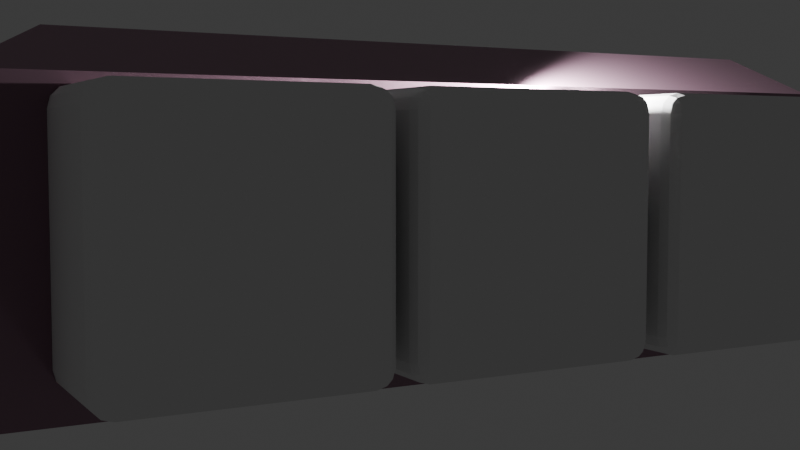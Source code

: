 # Source: 2026_02_12_tutorialRoom1.blend  (saved by Blender 5.0.119; exported with 4.5.12 LTS)
import bpy
from mathutils import Matrix  # noqa: F401  (used for matrix-valued properties, if any)

bpy.ops.wm.read_factory_settings(use_empty=True)
scene = bpy.context.scene
scene.name = 'Scene'

# ---- collections
col_collection = bpy.data.collections.new('Collection'); scene.collection.children.link(col_collection)

# ---- images (referenced by path relative to the original .blend; pixels are not part of the script)
import os
ASSET_DIR = os.environ.get("B2B_ASSET_DIR", "")  # directory of the original .blend (textures are referenced by path, not embedded)
HERE = os.path.dirname(os.path.abspath(__file__))  # packed textures are extracted next to this script under _unpacked/

def load_image(name, relpath, width, height, colorspace="sRGB"):
    """Load a texture the original file referenced (path relative to the .blend, or extracted next to this script)."""
    p = next((c for c in (os.path.join(HERE, relpath), os.path.join(ASSET_DIR, relpath)) if relpath and os.path.exists(c)), "")
    if p:
        img = bpy.data.images.load(p, check_existing=True)
        img.name = name
    else:  # same state as the original file: an image datablock whose file is absent (Cycles renders it pink)
        img = bpy.data.images.new(name, width, height)
        img.source = "FILE"
        img.filepath = "//" + (relpath or name)
    img.colorspace_settings.name = colorspace
    return img
img_poliigon_stonequartzite_8060_displacement_2k_tiff = load_image('Poliigon_StoneQuartzite_8060_Displacement_2K_tiff', 'Poliigon_StoneQuartzite_8060_Displacement.tiff', 1024, 1024, 'Non-Color')
img_poliigon_stonequartzite_8060_metallic_2k_jpg = load_image('Poliigon_StoneQuartzite_8060_Metallic_2K_jpg', 'Poliigon_StoneQuartzite_8060_Metallic.jpg', 1024, 1024, 'Non-Color')
img_poliigon_stonequartzite_8060_normal_2k_png = load_image('Poliigon_StoneQuartzite_8060_Normal_2K_png', 'Poliigon_StoneQuartzite_8060_Normal.png', 1024, 1024, 'Non-Color')
img_poliigon_stonequartzite_8060_roughness_2k_jpg = load_image('Poliigon_StoneQuartzite_8060_Roughness_2K_jpg', 'Poliigon_StoneQuartzite_8060_Roughness.jpg', 1024, 1024, 'Non-Color')
img_groundsand005_ao_2k_jpg = load_image('GroundSand005_AO_2K_jpg', 'GroundSand005_AO_2K.jpg', 1024, 1024, 'Non-Color')
img_groundsand005_bump16_2k_tiff = load_image('GroundSand005_BUMP16_2K_tiff', 'GroundSand005_BUMP16_2K.tiff', 1024, 1024, 'Non-Color')
img_groundsand005_col_2k_jpg = load_image('GroundSand005_COL_2K_jpg', 'GroundSand005_COL_2K.jpg', 1024, 1024, 'sRGB')
img_groundsand005_disp16_2k_tiff = load_image('GroundSand005_DISP16_2K_tiff', 'GroundSand005_DISP16_2K.tiff', 1024, 1024, 'Non-Color')
img_groundsand005_gloss_2k_jpg = load_image('GroundSand005_GLOSS_2K_jpg', 'GroundSand005_GLOSS_2K.jpg', 1024, 1024, 'Non-Color')
img_groundsand005_nrm_2k_jpg = load_image('GroundSand005_NRM_2K_jpg', 'GroundSand005_NRM_2K.jpg', 1024, 1024, 'Non-Color')
img_groundsand005_refl_2k_jpg = load_image('GroundSand005_REFL_2K_jpg', 'GroundSand005_REFL_2K.jpg', 1024, 1024, 'sRGB')
img_poliigon_metalgalvanizedzinc_7184_ambientocclusion_2k_jpg = load_image('Poliigon_MetalGalvanizedZinc_7184_AmbientOcclusion_2K_jpg', 'Poliigon_MetalGalvanizedZinc_7184_AmbientOcclusion.jpg', 1024, 1024, 'Non-Color')
img_poliigon_metalgalvanizedzinc_7184_basecolor_2k_jpg = load_image('Poliigon_MetalGalvanizedZinc_7184_BaseColor_2K_jpg', 'Poliigon_MetalGalvanizedZinc_7184_BaseColor.jpg', 1024, 1024, 'sRGB')
img_poliigon_metalgalvanizedzinc_7184_displacement_2k_tiff = load_image('Poliigon_MetalGalvanizedZinc_7184_Displacement_2K_tiff', 'Poliigon_MetalGalvanizedZinc_7184_Displacement.tiff', 1024, 1024, 'Non-Color')
img_poliigon_metalgalvanizedzinc_7184_metallic_2k_jpg = load_image('Poliigon_MetalGalvanizedZinc_7184_Metallic_2K_jpg', 'Poliigon_MetalGalvanizedZinc_7184_Metallic.jpg', 1024, 1024, 'Non-Color')
img_poliigon_metalgalvanizedzinc_7184_normal_2k_png = load_image('Poliigon_MetalGalvanizedZinc_7184_Normal_2K_png', 'Poliigon_MetalGalvanizedZinc_7184_Normal.png', 1024, 1024, 'Non-Color')
img_poliigon_metalgalvanizedzinc_7184_roughness_2k_jpg = load_image('Poliigon_MetalGalvanizedZinc_7184_Roughness_2K_jpg', 'Poliigon_MetalGalvanizedZinc_7184_Roughness.jpg', 1024, 1024, 'Non-Color')
img_poliigon_concretewallcladding_7856_ambientocclusion_2k_jpg = load_image('Poliigon_ConcreteWallCladding_7856_AmbientOcclusion_2K_jpg', 'Poliigon_ConcreteWallCladding_7856_AmbientOcclusion.jpg', 1024, 1024, 'Non-Color')
img_poliigon_concretewallcladding_7856_basecolor_2k_jpg = load_image('Poliigon_ConcreteWallCladding_7856_BaseColor_2K_jpg', 'Poliigon_ConcreteWallCladding_7856_BaseColor.jpg', 1024, 1024, 'sRGB')
img_poliigon_concretewallcladding_7856_displacement_2k_tiff = load_image('Poliigon_ConcreteWallCladding_7856_Displacement_2K_tiff', 'Poliigon_ConcreteWallCladding_7856_Displacement.tiff', 1024, 1024, 'Non-Color')
img_poliigon_concretewallcladding_7856_metallic_2k_jpg = load_image('Poliigon_ConcreteWallCladding_7856_Metallic_2K_jpg', 'Poliigon_ConcreteWallCladding_7856_Metallic.jpg', 1024, 1024, 'Non-Color')
img_poliigon_concretewallcladding_7856_normal_2k_png = load_image('Poliigon_ConcreteWallCladding_7856_Normal_2K_png', 'Poliigon_ConcreteWallCladding_7856_Normal.png', 1024, 1024, 'Non-Color')
img_poliigon_concretewallcladding_7856_roughness_2k_jpg = load_image('Poliigon_ConcreteWallCladding_7856_Roughness_2K_jpg', 'Poliigon_ConcreteWallCladding_7856_Roughness.jpg', 1024, 1024, 'Non-Color')
img_tileszelligesquaresweathered001_ao_2k_jpg = load_image('TilesZelligeSquaresWeathered001_AO_2K_jpg', 'TilesZelligeSquaresWeathered001_AO_2K.jpg', 1024, 1024, 'Non-Color')
img_tileszelligesquaresweathered001_bump16_2k_tiff = load_image('TilesZelligeSquaresWeathered001_BUMP16_2K_tiff', 'TilesZelligeSquaresWeathered001_BUMP16_2K.tiff', 1024, 1024, 'Non-Color')
img_tileszelligesquaresweathered001_col_var1_2k_jpg = load_image('TilesZelligeSquaresWeathered001_COL_VAR1_2K_jpg', 'TilesZelligeSquaresWeathered001_COL_VAR1_2K.jpg', 1024, 1024, 'sRGB')
img_tileszelligesquaresweathered001_col_var2_2k_jpg = load_image('TilesZelligeSquaresWeathered001_COL_VAR2_2K_jpg', 'TilesZelligeSquaresWeathered001_COL_VAR2_2K.jpg', 1024, 1024, 'sRGB')
img_tileszelligesquaresweathered001_col_var3_2k_jpg = load_image('TilesZelligeSquaresWeathered001_COL_VAR3_2K_jpg', 'TilesZelligeSquaresWeathered001_COL_VAR3_2K.jpg', 1024, 1024, 'sRGB')
img_tileszelligesquaresweathered001_disp16_2k_tiff = load_image('TilesZelligeSquaresWeathered001_DISP16_2K_tiff', 'TilesZelligeSquaresWeathered001_DISP16_2K.tiff', 1024, 1024, 'Non-Color')
img_tileszelligesquaresweathered001_gloss_2k_jpg = load_image('TilesZelligeSquaresWeathered001_GLOSS_2K_jpg', 'TilesZelligeSquaresWeathered001_GLOSS_2K.jpg', 1024, 1024, 'Non-Color')
img_tileszelligesquaresweathered001_idmap_2k_tiff = load_image('TilesZelligeSquaresWeathered001_IDMAP_2K_tiff', 'TilesZelligeSquaresWeathered001_IDMAP_2K.tiff', 1024, 1024, 'Non-Color')
img_tileszelligesquaresweathered001_nrm_2k_png = load_image('TilesZelligeSquaresWeathered001_NRM_2K_png', 'TilesZelligeSquaresWeathered001_NRM_2K.png', 1024, 1024, 'Non-Color')
img_tileszelligesquaresweathered001_refl_2k_jpg = load_image('TilesZelligeSquaresWeathered001_REFL_2K_jpg', 'TilesZelligeSquaresWeathered001_REFL_2K.jpg', 1024, 1024, 'sRGB')
img_poliigon_clayceramicglossy_5212_displacement_2k_tiff = load_image('Poliigon_ClayCeramicGlossy_5212_Displacement_2K_tiff', 'Poliigon_ClayCeramicGlossy_5212_Displacement.tiff', 1024, 1024, 'Non-Color')
img_poliigon_clayceramicglossy_5212_metallic_2k_jpg = load_image('Poliigon_ClayCeramicGlossy_5212_Metallic_2K_jpg', 'Poliigon_ClayCeramicGlossy_5212_Metallic.jpg', 1024, 1024, 'Non-Color')
img_poliigon_clayceramicglossy_5212_normal_2k_png = load_image('Poliigon_ClayCeramicGlossy_5212_Normal_2K_png', 'Poliigon_ClayCeramicGlossy_5212_Normal.png', 1024, 1024, 'Non-Color')
img_poliigon_clayceramicglossy_5212_roughness_2k_jpg = load_image('Poliigon_ClayCeramicGlossy_5212_Roughness_2K_jpg', 'Poliigon_ClayCeramicGlossy_5212_Roughness.jpg', 1024, 1024, 'Non-Color')
img_poliigon_metalpaintedmatte_7037_ambientocclusion_2k_jpg = load_image('Poliigon_MetalPaintedMatte_7037_AmbientOcclusion_2K_jpg', 'Poliigon_MetalPaintedMatte_7037_AmbientOcclusion.jpg', 1024, 1024, 'Non-Color')
img_poliigon_metalpaintedmatte_7037_basecolor_2k_jpg = load_image('Poliigon_MetalPaintedMatte_7037_BaseColor_2K_jpg', 'Poliigon_MetalPaintedMatte_7037_BaseColor.jpg', 1024, 1024, 'sRGB')
img_poliigon_metalpaintedmatte_7037_displacement_2k_tiff = load_image('Poliigon_MetalPaintedMatte_7037_Displacement_2K_tiff', 'Poliigon_MetalPaintedMatte_7037_Displacement.tiff', 1024, 1024, 'Non-Color')
img_poliigon_metalpaintedmatte_7037_metallic_2k_jpg = load_image('Poliigon_MetalPaintedMatte_7037_Metallic_2K_jpg', 'Poliigon_MetalPaintedMatte_7037_Metallic.jpg', 1024, 1024, 'Non-Color')
img_poliigon_metalpaintedmatte_7037_normal_2k_png = load_image('Poliigon_MetalPaintedMatte_7037_Normal_2K_png', 'Poliigon_MetalPaintedMatte_7037_Normal.png', 1024, 1024, 'Non-Color')
img_poliigon_metalpaintedmatte_7037_roughness_2k_jpg = load_image('Poliigon_MetalPaintedMatte_7037_Roughness_2K_jpg', 'Poliigon_MetalPaintedMatte_7037_Roughness.jpg', 1024, 1024, 'Non-Color')
img_poliigon_metalsteelbrushed_7174_ambientocclusion_2k_jpg = load_image('Poliigon_MetalSteelBrushed_7174_AmbientOcclusion_2K_jpg', 'Poliigon_MetalSteelBrushed_7174_AmbientOcclusion.jpg', 1024, 1024, 'Non-Color')
img_poliigon_metalsteelbrushed_7174_basecolor_2k_jpg = load_image('Poliigon_MetalSteelBrushed_7174_BaseColor_2K_jpg', 'Poliigon_MetalSteelBrushed_7174_BaseColor.jpg', 1024, 1024, 'sRGB')
img_poliigon_metalsteelbrushed_7174_displacement_2k_tiff = load_image('Poliigon_MetalSteelBrushed_7174_Displacement_2K_tiff', 'Poliigon_MetalSteelBrushed_7174_Displacement.tiff', 1024, 1024, 'Non-Color')
img_poliigon_metalsteelbrushed_7174_metallic_2k_jpg = load_image('Poliigon_MetalSteelBrushed_7174_Metallic_2K_jpg', 'Poliigon_MetalSteelBrushed_7174_Metallic.jpg', 1024, 1024, 'Non-Color')
img_poliigon_metalsteelbrushed_7174_normal_2k_png = load_image('Poliigon_MetalSteelBrushed_7174_Normal_2K_png', 'Poliigon_MetalSteelBrushed_7174_Normal.png', 1024, 1024, 'Non-Color')
img_poliigon_metalsteelbrushed_7174_roughness_2k_jpg = load_image('Poliigon_MetalSteelBrushed_7174_Roughness_2K_jpg', 'Poliigon_MetalSteelBrushed_7174_Roughness.jpg', 1024, 1024, 'Non-Color')

# ---- materials (node trees are filled in below, after node groups)
mat_poliigon_stonequartzite_8060_2k = bpy.data.materials.new('Poliigon_StoneQuartzite_8060_2K')
mat_groundsand005_2k = bpy.data.materials.new('GroundSand005_2K')
mat_poliigon_metalgalvanizedzinc_7184_2k = bpy.data.materials.new('Poliigon_MetalGalvanizedZinc_7184_2K')
mat_poliigon_concretewallcladding_7856_2k = bpy.data.materials.new('Poliigon_ConcreteWallCladding_7856_2K')
mat_tileszelligesquaresweathered001_2k = bpy.data.materials.new('TilesZelligeSquaresWeathered001_2K')
mat_poliigon_clayceramicglossy_5212_2k = bpy.data.materials.new('Poliigon_ClayCeramicGlossy_5212_2K')
mat_poliigon_metalpaintedmatte_7037_2k = bpy.data.materials.new('Poliigon_MetalPaintedMatte_7037_2K')
mat_poliigon_metalsteelbrushed_7174_2k = bpy.data.materials.new('Poliigon_MetalSteelBrushed_7174_2K')

# ---- node groups
ng_simple_uv_mapping = bpy.data.node_groups.new('.simple_uv_mapping', 'ShaderNodeTree')
_s = ng_simple_uv_mapping.interface.new_socket(name='UV', in_out='OUTPUT', socket_type='NodeSocketVector')
_s = ng_simple_uv_mapping.interface.new_socket(name='UV', in_out='INPUT', socket_type='NodeSocketVector')
_s = ng_simple_uv_mapping.interface.new_socket(name='Scale', in_out='INPUT', socket_type='NodeSocketFloat')
_s = ng_simple_uv_mapping.interface.new_socket(name='Rotation', in_out='INPUT', socket_type='NodeSocketFloat')
_s = ng_simple_uv_mapping.interface.new_socket(name='Translate X', in_out='INPUT', socket_type='NodeSocketFloat')
_s = ng_simple_uv_mapping.interface.new_socket(name='Translate Y', in_out='INPUT', socket_type='NodeSocketFloat')
_s = ng_simple_uv_mapping.interface.new_socket(name='Aspect Ratio', in_out='INPUT', socket_type='NodeSocketFloat')
_N = ng_simple_uv_mapping.nodes; _L = ng_simple_uv_mapping.links
n0 = _N.new('NodeGroupInput'); n0.name = 'Group Input'; n0.location = (0, 0)
n1 = _N.new('NodeGroupOutput'); n1.name = 'Group Output'; n1.location = (1250, 0)
n2 = _N.new('ShaderNodeVectorMath'); n2.name = 'Scale (Multiply)'; n2.location = (250, 0)
n2.label = 'Scale (Multiply)'
n2.operation = 'MULTIPLY'
n3 = _N.new('ShaderNodeCombineXYZ'); n3.name = 'Aspect Ratio Factor'; n3.location = (250, -350)
n3.label = 'Aspect Ratio Factor'
n3.inputs[0].default_value = 1.0
n3.inputs[2].default_value = 1.0
n4 = _N.new('ShaderNodeVectorMath'); n4.name = 'Aspect Ration (Multiply)'; n4.location = (500, 0)
n4.label = 'Aspect Ration (Multiply)'
n4.operation = 'MULTIPLY'
n5 = _N.new('ShaderNodeCombineXYZ'); n5.name = 'Translation Offset'; n5.location = (500, -350)
n5.label = 'Translation Offset'
n6 = _N.new('ShaderNodeVectorMath'); n6.name = 'Translation (Add)'; n6.location = (750, 0)
n6.label = 'Translation (Add)'
n7 = _N.new('ShaderNodeMath'); n7.name = 'Math'; n7.location = (750, -350)
n7.operation = 'RADIANS'
n8 = _N.new('ShaderNodeVectorRotate'); n8.name = 'Vector Rotate'; n8.location = (1000, 0)
_L.new(n0.outputs[0], n2.inputs[0])
_L.new(n0.outputs[1], n2.inputs[1])
_L.new(n0.outputs[5], n3.inputs[1])
_L.new(n0.outputs[3], n5.inputs[0])
_L.new(n0.outputs[4], n5.inputs[1])
_L.new(n0.outputs[2], n7.inputs[0])
_L.new(n2.outputs[0], n4.inputs[0])
_L.new(n3.outputs[0], n4.inputs[1])
_L.new(n4.outputs[0], n6.inputs[0])
_L.new(n5.outputs[0], n6.inputs[1])
_L.new(n6.outputs[0], n8.inputs[0])
_L.new(n7.outputs[0], n8.inputs[3])
_L.new(n8.outputs[0], n1.inputs[0])
n1.is_active_output = True
ng_simple_uv_mapping_001 = bpy.data.node_groups.new('.simple_uv_mapping.001', 'ShaderNodeTree')
_s = ng_simple_uv_mapping_001.interface.new_socket(name='UV', in_out='OUTPUT', socket_type='NodeSocketVector')
_s = ng_simple_uv_mapping_001.interface.new_socket(name='UV', in_out='INPUT', socket_type='NodeSocketVector')
_s = ng_simple_uv_mapping_001.interface.new_socket(name='Scale', in_out='INPUT', socket_type='NodeSocketFloat')
_s = ng_simple_uv_mapping_001.interface.new_socket(name='Rotation', in_out='INPUT', socket_type='NodeSocketFloat')
_s = ng_simple_uv_mapping_001.interface.new_socket(name='Translate X', in_out='INPUT', socket_type='NodeSocketFloat')
_s = ng_simple_uv_mapping_001.interface.new_socket(name='Translate Y', in_out='INPUT', socket_type='NodeSocketFloat')
_s = ng_simple_uv_mapping_001.interface.new_socket(name='Aspect Ratio', in_out='INPUT', socket_type='NodeSocketFloat')
_N = ng_simple_uv_mapping_001.nodes; _L = ng_simple_uv_mapping_001.links
n0 = _N.new('NodeGroupInput'); n0.name = 'Group Input'; n0.location = (0, 0)
n1 = _N.new('NodeGroupOutput'); n1.name = 'Group Output'; n1.location = (1250, 0)
n2 = _N.new('ShaderNodeVectorMath'); n2.name = 'Scale (Multiply)'; n2.location = (250, 0)
n2.label = 'Scale (Multiply)'
n2.operation = 'MULTIPLY'
n3 = _N.new('ShaderNodeCombineXYZ'); n3.name = 'Aspect Ratio Factor'; n3.location = (250, -350)
n3.label = 'Aspect Ratio Factor'
n3.inputs[0].default_value = 1.0
n3.inputs[2].default_value = 1.0
n4 = _N.new('ShaderNodeVectorMath'); n4.name = 'Aspect Ration (Multiply)'; n4.location = (500, 0)
n4.label = 'Aspect Ration (Multiply)'
n4.operation = 'MULTIPLY'
n5 = _N.new('ShaderNodeCombineXYZ'); n5.name = 'Translation Offset'; n5.location = (500, -350)
n5.label = 'Translation Offset'
n6 = _N.new('ShaderNodeVectorMath'); n6.name = 'Translation (Add)'; n6.location = (750, 0)
n6.label = 'Translation (Add)'
n7 = _N.new('ShaderNodeMath'); n7.name = 'Math'; n7.location = (750, -350)
n7.operation = 'RADIANS'
n8 = _N.new('ShaderNodeVectorRotate'); n8.name = 'Vector Rotate'; n8.location = (1000, 0)
_L.new(n0.outputs[0], n2.inputs[0])
_L.new(n0.outputs[1], n2.inputs[1])
_L.new(n0.outputs[5], n3.inputs[1])
_L.new(n0.outputs[3], n5.inputs[0])
_L.new(n0.outputs[4], n5.inputs[1])
_L.new(n0.outputs[2], n7.inputs[0])
_L.new(n2.outputs[0], n4.inputs[0])
_L.new(n3.outputs[0], n4.inputs[1])
_L.new(n4.outputs[0], n6.inputs[0])
_L.new(n5.outputs[0], n6.inputs[1])
_L.new(n6.outputs[0], n8.inputs[0])
_L.new(n7.outputs[0], n8.inputs[3])
_L.new(n8.outputs[0], n1.inputs[0])
n1.is_active_output = True

# ---- material node trees
mat_poliigon_stonequartzite_8060_2k.use_nodes = True; mat_poliigon_stonequartzite_8060_2k.node_tree.nodes.clear()
_N = mat_poliigon_stonequartzite_8060_2k.node_tree.nodes; _L = mat_poliigon_stonequartzite_8060_2k.node_tree.links
n0 = _N.new('ShaderNodeBsdfPrincipled'); n0.name = 'Principled BSDF'; n0.location = (-150, 100)
n0.distribution = 'GGX'
n0.subsurface_method = 'RANDOM_WALK_SKIN'
n1 = _N.new('ShaderNodeOutputMaterial'); n1.name = 'Material Output'; n1.location = (200, 100)
n2 = _N.new('NodeFrame'); n2.name = 'Textures'; n2.location = (0, 0)
n2.label = 'Textures'
n2.width = 150
n3 = _N.new('ShaderNodeTexImage'); n3.name = 'Displacement'; n3.location = (-750, -1650)
n3.label = 'Displacement'
n3.image = img_poliigon_stonequartzite_8060_displacement_2k_tiff
n3.interpolation = 'Cubic'
n4 = _N.new('ShaderNodeTexImage'); n4.name = 'Metallic'; n4.location = (-750, -600)
n4.label = 'Metallic'
n4.image = img_poliigon_stonequartzite_8060_metallic_2k_jpg
n5 = _N.new('ShaderNodeTexImage'); n5.name = 'Normal'; n5.location = (-750, -1300)
n5.label = 'Normal'
n5.image = img_poliigon_stonequartzite_8060_normal_2k_png
n6 = _N.new('ShaderNodeTexImage'); n6.name = 'Roughness'; n6.location = (-750, -950)
n6.label = 'Roughness'
n6.image = img_poliigon_stonequartzite_8060_roughness_2k_jpg
n7 = _N.new('ShaderNodeDisplacement'); n7.name = 'Displacement.001'; n7.location = (-400, -1650)
n7.inputs[2].default_value = 0.2
n8 = _N.new('ShaderNodeNormalMap'); n8.name = 'Normal Map'; n8.location = (-400, -1300)
n9 = _N.new('NodeFrame'); n9.name = 'Texture Projection/Mapping'; n9.location = (0, 0)
n9.label = 'Texture Projection/Mapping'
n9.width = 150
n10 = _N.new('ShaderNodeTexCoord'); n10.name = 'Texture Coordinate'; n10.location = (-1350, 100)
n11 = _N.new('ShaderNodeGroup'); n11.name = '.simple_uv_mapping'; n11.location = (-1100, 100)
n11.label = '.simple_uv_mapping'
n11.node_tree = ng_simple_uv_mapping
n11.inputs[1].default_value = 1.0
n11.inputs[2].default_value = 0.0
n11.inputs[3].default_value = 0.0
n11.inputs[4].default_value = 0.0
n11.inputs[5].default_value = 1.0
n12 = _N.new('ShaderNodeRGB'); n12.name = 'Color'; n12.location = (-400, 100)
n12.outputs[0].default_value = (1.0, 0.1799, 0.0, 1.0)
n3.parent = n2
n4.parent = n2
n5.parent = n2
n6.parent = n2
n10.parent = n9
n11.parent = n9
_L.new(n0.outputs[0], n1.inputs[0])
_L.new(n3.outputs[0], n7.inputs[0])
_L.new(n4.outputs[0], n0.inputs[1])
_L.new(n5.outputs[0], n8.inputs[1])
_L.new(n8.outputs[0], n0.inputs[5])
_L.new(n6.outputs[0], n0.inputs[2])
_L.new(n10.outputs[2], n11.inputs[0])
_L.new(n11.outputs[0], n3.inputs[0])
_L.new(n11.outputs[0], n4.inputs[0])
_L.new(n11.outputs[0], n5.inputs[0])
_L.new(n11.outputs[0], n6.inputs[0])
_L.new(n12.outputs[0], n0.inputs[0])
n1.is_active_output = True
mat_groundsand005_2k.use_nodes = True; mat_groundsand005_2k.node_tree.nodes.clear()
_N = mat_groundsand005_2k.node_tree.nodes; _L = mat_groundsand005_2k.node_tree.links
n0 = _N.new('ShaderNodeBsdfPrincipled'); n0.name = 'Principled BSDF'; n0.location = (-150, 100)
n0.distribution = 'GGX'
n0.subsurface_method = 'RANDOM_WALK_SKIN'
n1 = _N.new('ShaderNodeOutputMaterial'); n1.name = 'Material Output'; n1.location = (200, 100)
n2 = _N.new('NodeFrame'); n2.name = 'Textures'; n2.location = (0, 0)
n2.label = 'Textures'
n2.width = 150
n3 = _N.new('ShaderNodeTexImage'); n3.name = 'AO'; n3.location = (-750, -250)
n3.label = 'AO'
n3.image = img_groundsand005_ao_2k_jpg
n4 = _N.new('ShaderNodeTexImage'); n4.name = 'BUMP16'; n4.location = (-750, -2000)
n4.label = 'BUMP16'
n4.image = img_groundsand005_bump16_2k_tiff
n5 = _N.new('ShaderNodeTexImage'); n5.name = 'COL'; n5.location = (-750, 100)
n5.label = 'COL'
n5.image = img_groundsand005_col_2k_jpg
n6 = _N.new('ShaderNodeTexImage'); n6.name = 'DISP16'; n6.location = (-750, -1650)
n6.label = 'DISP16'
n6.image = img_groundsand005_disp16_2k_tiff
n6.interpolation = 'Cubic'
n7 = _N.new('ShaderNodeTexImage'); n7.name = 'GLOSS'; n7.location = (-750, -950)
n7.label = 'GLOSS'
n7.image = img_groundsand005_gloss_2k_jpg
n8 = _N.new('ShaderNodeTexImage'); n8.name = 'NRM'; n8.location = (-750, -1300)
n8.label = 'NRM'
n8.image = img_groundsand005_nrm_2k_jpg
n9 = _N.new('ShaderNodeTexImage'); n9.name = 'REFL'; n9.location = (-750, -600)
n9.label = 'REFL'
n9.image = img_groundsand005_refl_2k_jpg
n10 = _N.new('ShaderNodeMix'); n10.name = 'COLOR * AO'; n10.location = (-400, 100)
n10.label = 'COLOR * AO'
n10.data_type = 'RGBA'
n10.blend_type = 'MULTIPLY'
n10.inputs[0].default_value = 0.0
n11 = _N.new('ShaderNodeDisplacement'); n11.name = 'Displacement'; n11.location = (-400, -1650)
n11.inputs[2].default_value = 0.05
n12 = _N.new('ShaderNodeNormalMap'); n12.name = 'Normal Map'; n12.location = (-400, -1300)
n13 = _N.new('ShaderNodeInvert'); n13.name = 'Invert Gloss'; n13.location = (-400, -950)
n13.label = 'Invert Gloss'
n14 = _N.new('NodeFrame'); n14.name = 'Texture Projection/Mapping'; n14.location = (0, 0)
n14.label = 'Texture Projection/Mapping'
n14.width = 150
n15 = _N.new('ShaderNodeTexCoord'); n15.name = 'Texture Coordinate'; n15.location = (-1350, 100)
n16 = _N.new('ShaderNodeGroup'); n16.name = '.simple_uv_mapping'; n16.location = (-1100, 100)
n16.label = '.simple_uv_mapping'
n16.width = 250
n16.node_tree = ng_simple_uv_mapping
n16.inputs[1].default_value = 1.0
n16.inputs[2].default_value = 0.0
n16.inputs[3].default_value = 0.0
n16.inputs[4].default_value = 0.0
n16.inputs[5].default_value = 1.0
n3.parent = n2
n4.parent = n2
n5.parent = n2
n6.parent = n2
n7.parent = n2
n8.parent = n2
n9.parent = n2
n15.parent = n14
n16.parent = n14
_L.new(n0.outputs[0], n1.inputs[0])
_L.new(n5.outputs[0], n10.inputs[6])
_L.new(n3.outputs[0], n10.inputs[7])
_L.new(n10.outputs[2], n0.inputs[0])
_L.new(n6.outputs[0], n11.inputs[0])
_L.new(n9.outputs[0], n0.inputs[1])
_L.new(n8.outputs[0], n12.inputs[1])
_L.new(n12.outputs[0], n0.inputs[5])
_L.new(n7.outputs[0], n13.inputs[1])
_L.new(n13.outputs[0], n0.inputs[2])
_L.new(n15.outputs[2], n16.inputs[0])
_L.new(n16.outputs[0], n3.inputs[0])
_L.new(n16.outputs[0], n4.inputs[0])
_L.new(n16.outputs[0], n5.inputs[0])
_L.new(n16.outputs[0], n6.inputs[0])
_L.new(n16.outputs[0], n7.inputs[0])
_L.new(n16.outputs[0], n8.inputs[0])
_L.new(n16.outputs[0], n9.inputs[0])
n1.is_active_output = True
mat_poliigon_metalgalvanizedzinc_7184_2k.use_nodes = True; mat_poliigon_metalgalvanizedzinc_7184_2k.node_tree.nodes.clear()
_N = mat_poliigon_metalgalvanizedzinc_7184_2k.node_tree.nodes; _L = mat_poliigon_metalgalvanizedzinc_7184_2k.node_tree.links
n0 = _N.new('ShaderNodeBsdfPrincipled'); n0.name = 'Principled BSDF'; n0.location = (-150, 100)
n0.distribution = 'GGX'
n0.subsurface_method = 'RANDOM_WALK_SKIN'
n1 = _N.new('ShaderNodeOutputMaterial'); n1.name = 'Material Output'; n1.location = (200, 100)
n2 = _N.new('NodeFrame'); n2.name = 'Textures'; n2.location = (0, 0)
n2.label = 'Textures'
n2.width = 150
n3 = _N.new('ShaderNodeTexImage'); n3.name = 'AmbientOcclusion'; n3.location = (-750, -250)
n3.label = 'AmbientOcclusion'
n3.image = img_poliigon_metalgalvanizedzinc_7184_ambientocclusion_2k_jpg
n4 = _N.new('ShaderNodeTexImage'); n4.name = 'BaseColor'; n4.location = (-750, 100)
n4.label = 'BaseColor'
n4.image = img_poliigon_metalgalvanizedzinc_7184_basecolor_2k_jpg
n5 = _N.new('ShaderNodeTexImage'); n5.name = 'Displacement'; n5.location = (-750, -1650)
n5.label = 'Displacement'
n5.image = img_poliigon_metalgalvanizedzinc_7184_displacement_2k_tiff
n5.interpolation = 'Cubic'
n6 = _N.new('ShaderNodeTexImage'); n6.name = 'Metallic'; n6.location = (-750, -600)
n6.label = 'Metallic'
n6.image = img_poliigon_metalgalvanizedzinc_7184_metallic_2k_jpg
n7 = _N.new('ShaderNodeTexImage'); n7.name = 'Normal'; n7.location = (-750, -1300)
n7.label = 'Normal'
n7.image = img_poliigon_metalgalvanizedzinc_7184_normal_2k_png
n8 = _N.new('ShaderNodeTexImage'); n8.name = 'Roughness'; n8.location = (-750, -950)
n8.label = 'Roughness'
n8.image = img_poliigon_metalgalvanizedzinc_7184_roughness_2k_jpg
n9 = _N.new('ShaderNodeMix'); n9.name = 'COLOR * AO'; n9.location = (-400, 100)
n9.label = 'COLOR * AO'
n9.data_type = 'RGBA'
n9.blend_type = 'MULTIPLY'
n9.inputs[0].default_value = 0.0
n10 = _N.new('ShaderNodeDisplacement'); n10.name = 'Displacement.001'; n10.location = (-400, -1650)
n10.inputs[2].default_value = 0.2
n11 = _N.new('ShaderNodeNormalMap'); n11.name = 'Normal Map'; n11.location = (-400, -1300)
n12 = _N.new('NodeFrame'); n12.name = 'Texture Projection/Mapping'; n12.location = (0, 0)
n12.label = 'Texture Projection/Mapping'
n12.width = 150
n13 = _N.new('ShaderNodeTexCoord'); n13.name = 'Texture Coordinate'; n13.location = (-1350, 100)
n14 = _N.new('ShaderNodeGroup'); n14.name = '.simple_uv_mapping'; n14.location = (-1100, 100)
n14.label = '.simple_uv_mapping'
n14.width = 250
n14.node_tree = ng_simple_uv_mapping
n14.inputs[1].default_value = 1.0
n14.inputs[2].default_value = 0.0
n14.inputs[3].default_value = 0.0
n14.inputs[4].default_value = 0.0
n14.inputs[5].default_value = 1.0
n3.parent = n2
n4.parent = n2
n5.parent = n2
n6.parent = n2
n7.parent = n2
n8.parent = n2
n13.parent = n12
n14.parent = n12
_L.new(n0.outputs[0], n1.inputs[0])
_L.new(n4.outputs[0], n9.inputs[6])
_L.new(n3.outputs[0], n9.inputs[7])
_L.new(n9.outputs[2], n0.inputs[0])
_L.new(n5.outputs[0], n10.inputs[0])
_L.new(n6.outputs[0], n0.inputs[1])
_L.new(n7.outputs[0], n11.inputs[1])
_L.new(n11.outputs[0], n0.inputs[5])
_L.new(n8.outputs[0], n0.inputs[2])
_L.new(n13.outputs[2], n14.inputs[0])
_L.new(n14.outputs[0], n3.inputs[0])
_L.new(n14.outputs[0], n4.inputs[0])
_L.new(n14.outputs[0], n5.inputs[0])
_L.new(n14.outputs[0], n6.inputs[0])
_L.new(n14.outputs[0], n7.inputs[0])
_L.new(n14.outputs[0], n8.inputs[0])
n1.is_active_output = True
mat_poliigon_concretewallcladding_7856_2k.use_nodes = True; mat_poliigon_concretewallcladding_7856_2k.node_tree.nodes.clear()
_N = mat_poliigon_concretewallcladding_7856_2k.node_tree.nodes; _L = mat_poliigon_concretewallcladding_7856_2k.node_tree.links
n0 = _N.new('ShaderNodeBsdfPrincipled'); n0.name = 'Principled BSDF'; n0.location = (-150, 100)
n0.distribution = 'GGX'
n0.subsurface_method = 'RANDOM_WALK_SKIN'
n1 = _N.new('ShaderNodeOutputMaterial'); n1.name = 'Material Output'; n1.location = (200, 100)
n2 = _N.new('NodeFrame'); n2.name = 'Textures'; n2.location = (0, 0)
n2.label = 'Textures'
n2.width = 150
n3 = _N.new('ShaderNodeTexImage'); n3.name = 'AmbientOcclusion'; n3.location = (-750, -250)
n3.label = 'AmbientOcclusion'
n3.image = img_poliigon_concretewallcladding_7856_ambientocclusion_2k_jpg
n4 = _N.new('ShaderNodeTexImage'); n4.name = 'BaseColor'; n4.location = (-750, 100)
n4.label = 'BaseColor'
n4.image = img_poliigon_concretewallcladding_7856_basecolor_2k_jpg
n5 = _N.new('ShaderNodeTexImage'); n5.name = 'Displacement'; n5.location = (-750, -1650)
n5.label = 'Displacement'
n5.image = img_poliigon_concretewallcladding_7856_displacement_2k_tiff
n5.interpolation = 'Cubic'
n6 = _N.new('ShaderNodeTexImage'); n6.name = 'Metallic'; n6.location = (-750, -600)
n6.label = 'Metallic'
n6.image = img_poliigon_concretewallcladding_7856_metallic_2k_jpg
n7 = _N.new('ShaderNodeTexImage'); n7.name = 'Normal'; n7.location = (-750, -1300)
n7.label = 'Normal'
n7.image = img_poliigon_concretewallcladding_7856_normal_2k_png
n8 = _N.new('ShaderNodeTexImage'); n8.name = 'Roughness'; n8.location = (-750, -950)
n8.label = 'Roughness'
n8.image = img_poliigon_concretewallcladding_7856_roughness_2k_jpg
n9 = _N.new('ShaderNodeMix'); n9.name = 'COLOR * AO'; n9.location = (-400, 100)
n9.label = 'COLOR * AO'
n9.data_type = 'RGBA'
n9.blend_type = 'MULTIPLY'
n9.inputs[0].default_value = 0.0
n10 = _N.new('ShaderNodeDisplacement'); n10.name = 'Displacement.001'; n10.location = (-400, -1650)
n10.inputs[2].default_value = 0.2
n11 = _N.new('ShaderNodeNormalMap'); n11.name = 'Normal Map'; n11.location = (-400, -1300)
n12 = _N.new('NodeFrame'); n12.name = 'Texture Projection/Mapping'; n12.location = (0, 0)
n12.label = 'Texture Projection/Mapping'
n12.width = 150
n13 = _N.new('ShaderNodeTexCoord'); n13.name = 'Texture Coordinate'; n13.location = (-1350, 100)
n14 = _N.new('ShaderNodeGroup'); n14.name = '.simple_uv_mapping'; n14.location = (-1100, 100)
n14.label = '.simple_uv_mapping'
n14.width = 250
n14.node_tree = ng_simple_uv_mapping
n14.inputs[1].default_value = 1.0
n14.inputs[2].default_value = 0.0
n14.inputs[3].default_value = 0.0
n14.inputs[4].default_value = 0.0
n14.inputs[5].default_value = 1.0
n3.parent = n2
n4.parent = n2
n5.parent = n2
n6.parent = n2
n7.parent = n2
n8.parent = n2
n13.parent = n12
n14.parent = n12
_L.new(n0.outputs[0], n1.inputs[0])
_L.new(n4.outputs[0], n9.inputs[6])
_L.new(n3.outputs[0], n9.inputs[7])
_L.new(n9.outputs[2], n0.inputs[0])
_L.new(n5.outputs[0], n10.inputs[0])
_L.new(n6.outputs[0], n0.inputs[1])
_L.new(n7.outputs[0], n11.inputs[1])
_L.new(n11.outputs[0], n0.inputs[5])
_L.new(n8.outputs[0], n0.inputs[2])
_L.new(n13.outputs[2], n14.inputs[0])
_L.new(n14.outputs[0], n3.inputs[0])
_L.new(n14.outputs[0], n4.inputs[0])
_L.new(n14.outputs[0], n5.inputs[0])
_L.new(n14.outputs[0], n6.inputs[0])
_L.new(n14.outputs[0], n7.inputs[0])
_L.new(n14.outputs[0], n8.inputs[0])
n1.is_active_output = True
mat_tileszelligesquaresweathered001_2k.use_nodes = True; mat_tileszelligesquaresweathered001_2k.node_tree.nodes.clear()
_N = mat_tileszelligesquaresweathered001_2k.node_tree.nodes; _L = mat_tileszelligesquaresweathered001_2k.node_tree.links
n0 = _N.new('ShaderNodeBsdfPrincipled'); n0.name = 'Principled BSDF'; n0.location = (-150, 100)
n0.distribution = 'GGX'
n0.subsurface_method = 'RANDOM_WALK_SKIN'
n1 = _N.new('ShaderNodeOutputMaterial'); n1.name = 'Material Output'; n1.location = (200, 100)
n2 = _N.new('NodeFrame'); n2.name = 'Textures'; n2.location = (0, 0)
n2.label = 'Textures'
n2.width = 150
n3 = _N.new('ShaderNodeTexImage'); n3.name = 'AO'; n3.location = (-750, -450)
n3.label = 'AO'
n3.image = img_tileszelligesquaresweathered001_ao_2k_jpg
n4 = _N.new('ShaderNodeTexImage'); n4.name = 'BUMP16'; n4.location = (-750, -2200)
n4.label = 'BUMP16'
n4.image = img_tileszelligesquaresweathered001_bump16_2k_tiff
n5 = _N.new('ShaderNodeTexImage'); n5.name = 'COL (VAR1)'; n5.location = (-750, 100)
n5.label = 'COL (VAR1)'
n5.image = img_tileszelligesquaresweathered001_col_var1_2k_jpg
n6 = _N.new('ShaderNodeTexImage'); n6.name = 'COL (VAR2)'; n6.location = (-750, -250)
n6.label = 'COL (VAR2)'
n6.hide = True
n6.image = img_tileszelligesquaresweathered001_col_var2_2k_jpg
n7 = _N.new('ShaderNodeTexImage'); n7.name = 'COL (VAR3)'; n7.location = (-750, -350)
n7.label = 'COL (VAR3)'
n7.hide = True
n7.image = img_tileszelligesquaresweathered001_col_var3_2k_jpg
n8 = _N.new('ShaderNodeTexImage'); n8.name = 'DISP16'; n8.location = (-750, -1850)
n8.label = 'DISP16'
n8.image = img_tileszelligesquaresweathered001_disp16_2k_tiff
n8.interpolation = 'Cubic'
n9 = _N.new('ShaderNodeTexImage'); n9.name = 'GLOSS'; n9.location = (-750, -1150)
n9.label = 'GLOSS'
n9.image = img_tileszelligesquaresweathered001_gloss_2k_jpg
n10 = _N.new('ShaderNodeTexImage'); n10.name = 'IDMAP'; n10.location = (-750, -2550)
n10.label = 'IDMAP'
n10.image = img_tileszelligesquaresweathered001_idmap_2k_tiff
n11 = _N.new('ShaderNodeTexImage'); n11.name = 'NRM'; n11.location = (-750, -1500)
n11.label = 'NRM'
n11.image = img_tileszelligesquaresweathered001_nrm_2k_png
n12 = _N.new('ShaderNodeTexImage'); n12.name = 'REFL'; n12.location = (-750, -800)
n12.label = 'REFL'
n12.image = img_tileszelligesquaresweathered001_refl_2k_jpg
n13 = _N.new('ShaderNodeMix'); n13.name = 'COLOR * AO'; n13.location = (-400, 100)
n13.label = 'COLOR * AO'
n13.data_type = 'RGBA'
n13.blend_type = 'MULTIPLY'
n13.inputs[0].default_value = 0.0
n14 = _N.new('ShaderNodeDisplacement'); n14.name = 'Displacement'; n14.location = (-400, -1850)
n14.inputs[2].default_value = 0.05
n15 = _N.new('ShaderNodeNormalMap'); n15.name = 'Normal Map'; n15.location = (-400, -1500)
n16 = _N.new('ShaderNodeInvert'); n16.name = 'Invert Gloss'; n16.location = (-400, -1150)
n16.label = 'Invert Gloss'
n17 = _N.new('NodeFrame'); n17.name = 'Texture Projection/Mapping'; n17.location = (0, 0)
n17.label = 'Texture Projection/Mapping'
n17.width = 150
n18 = _N.new('ShaderNodeTexCoord'); n18.name = 'Texture Coordinate'; n18.location = (-1350, 100)
n19 = _N.new('ShaderNodeGroup'); n19.name = '.simple_uv_mapping'; n19.location = (-1100, 100)
n19.label = '.simple_uv_mapping'
n19.width = 250
n19.node_tree = ng_simple_uv_mapping
n19.inputs[1].default_value = 1.0
n19.inputs[2].default_value = 0.0
n19.inputs[3].default_value = 0.0
n19.inputs[4].default_value = 0.0
n19.inputs[5].default_value = 1.0
n3.parent = n2
n4.parent = n2
n5.parent = n2
n6.parent = n2
n7.parent = n2
n8.parent = n2
n9.parent = n2
n10.parent = n2
n11.parent = n2
n12.parent = n2
n18.parent = n17
n19.parent = n17
_L.new(n0.outputs[0], n1.inputs[0])
_L.new(n5.outputs[0], n13.inputs[6])
_L.new(n3.outputs[0], n13.inputs[7])
_L.new(n13.outputs[2], n0.inputs[0])
_L.new(n8.outputs[0], n14.inputs[0])
_L.new(n12.outputs[0], n0.inputs[1])
_L.new(n11.outputs[0], n15.inputs[1])
_L.new(n15.outputs[0], n0.inputs[5])
_L.new(n9.outputs[0], n16.inputs[1])
_L.new(n16.outputs[0], n0.inputs[2])
_L.new(n18.outputs[2], n19.inputs[0])
_L.new(n19.outputs[0], n3.inputs[0])
_L.new(n19.outputs[0], n4.inputs[0])
_L.new(n19.outputs[0], n5.inputs[0])
_L.new(n19.outputs[0], n8.inputs[0])
_L.new(n19.outputs[0], n9.inputs[0])
_L.new(n19.outputs[0], n10.inputs[0])
_L.new(n19.outputs[0], n11.inputs[0])
_L.new(n19.outputs[0], n12.inputs[0])
_L.new(n19.outputs[0], n6.inputs[0])
_L.new(n19.outputs[0], n7.inputs[0])
n1.is_active_output = True
mat_poliigon_clayceramicglossy_5212_2k.use_nodes = True; mat_poliigon_clayceramicglossy_5212_2k.node_tree.nodes.clear()
_N = mat_poliigon_clayceramicglossy_5212_2k.node_tree.nodes; _L = mat_poliigon_clayceramicglossy_5212_2k.node_tree.links
n0 = _N.new('ShaderNodeBsdfPrincipled'); n0.name = 'Principled BSDF'; n0.location = (-150, 100)
n0.distribution = 'GGX'
n0.subsurface_method = 'RANDOM_WALK_SKIN'
n1 = _N.new('ShaderNodeOutputMaterial'); n1.name = 'Material Output'; n1.location = (200, 100)
n2 = _N.new('NodeFrame'); n2.name = 'Textures'; n2.location = (-780, 136)
n2.label = 'Textures'
n2.width = 300
n3 = _N.new('ShaderNodeTexImage'); n3.name = 'Displacement'; n3.location = (30, -1786)
n3.label = 'Displacement'
n3.image = img_poliigon_clayceramicglossy_5212_displacement_2k_tiff
n3.interpolation = 'Cubic'
n4 = _N.new('ShaderNodeTexImage'); n4.name = 'Metallic'; n4.location = (30, -736)
n4.label = 'Metallic'
n4.image = img_poliigon_clayceramicglossy_5212_metallic_2k_jpg
n5 = _N.new('ShaderNodeTexImage'); n5.name = 'Normal'; n5.location = (30, -1436)
n5.label = 'Normal'
n5.image = img_poliigon_clayceramicglossy_5212_normal_2k_png
n6 = _N.new('ShaderNodeTexImage'); n6.name = 'Roughness'; n6.location = (30, -1086)
n6.label = 'Roughness'
n6.image = img_poliigon_clayceramicglossy_5212_roughness_2k_jpg
n7 = _N.new('ShaderNodeDisplacement'); n7.name = 'Displacement.001'; n7.location = (-400, -1650)
n7.inputs[2].default_value = 0.2
n8 = _N.new('ShaderNodeNormalMap'); n8.name = 'Normal Map'; n8.location = (-400, -1300)
n9 = _N.new('NodeFrame'); n9.name = 'Texture Projection/Mapping'; n9.location = (-1380, 136)
n9.label = 'Texture Projection/Mapping'
n9.width = 560
n10 = _N.new('ShaderNodeTexCoord'); n10.name = 'Texture Coordinate'; n10.location = (30, -36)
n11 = _N.new('ShaderNodeGroup'); n11.name = '.simple_uv_mapping'; n11.location = (280, -36)
n11.label = '.simple_uv_mapping'
n11.width = 250
n11.node_tree = ng_simple_uv_mapping
n11.inputs[1].default_value = 1.0
n11.inputs[2].default_value = 0.0
n11.inputs[3].default_value = 0.0
n11.inputs[4].default_value = 0.0
n11.inputs[5].default_value = 1.0
n12 = _N.new('ShaderNodeRGB'); n12.name = 'Color'; n12.location = (-400, 100)
n12.outputs[0].default_value = (0.5647, 0.3359, 0.4427, 1.0)
n3.parent = n2
n4.parent = n2
n5.parent = n2
n6.parent = n2
n10.parent = n9
n11.parent = n9
_L.new(n0.outputs[0], n1.inputs[0])
_L.new(n3.outputs[0], n7.inputs[0])
_L.new(n4.outputs[0], n0.inputs[1])
_L.new(n5.outputs[0], n8.inputs[1])
_L.new(n8.outputs[0], n0.inputs[5])
_L.new(n6.outputs[0], n0.inputs[2])
_L.new(n10.outputs[2], n11.inputs[0])
_L.new(n11.outputs[0], n3.inputs[0])
_L.new(n11.outputs[0], n4.inputs[0])
_L.new(n11.outputs[0], n5.inputs[0])
_L.new(n11.outputs[0], n6.inputs[0])
_L.new(n12.outputs[0], n0.inputs[0])
n1.is_active_output = True
mat_poliigon_metalpaintedmatte_7037_2k.use_nodes = True; mat_poliigon_metalpaintedmatte_7037_2k.node_tree.nodes.clear()
_N = mat_poliigon_metalpaintedmatte_7037_2k.node_tree.nodes; _L = mat_poliigon_metalpaintedmatte_7037_2k.node_tree.links
n0 = _N.new('ShaderNodeBsdfPrincipled'); n0.name = 'Principled BSDF'; n0.location = (-150, 100)
n0.distribution = 'GGX'
n0.subsurface_method = 'RANDOM_WALK_SKIN'
n1 = _N.new('ShaderNodeOutputMaterial'); n1.name = 'Material Output'; n1.location = (200, 100)
n2 = _N.new('NodeFrame'); n2.name = 'Textures'; n2.location = (0, 0)
n2.label = 'Textures'
n2.width = 150
n3 = _N.new('ShaderNodeTexImage'); n3.name = 'AmbientOcclusion'; n3.location = (-750, -250)
n3.label = 'AmbientOcclusion'
n3.image = img_poliigon_metalpaintedmatte_7037_ambientocclusion_2k_jpg
n4 = _N.new('ShaderNodeTexImage'); n4.name = 'BaseColor'; n4.location = (-750, 100)
n4.label = 'BaseColor'
n4.image = img_poliigon_metalpaintedmatte_7037_basecolor_2k_jpg
n5 = _N.new('ShaderNodeTexImage'); n5.name = 'Displacement'; n5.location = (-750, -1650)
n5.label = 'Displacement'
n5.image = img_poliigon_metalpaintedmatte_7037_displacement_2k_tiff
n5.interpolation = 'Cubic'
n6 = _N.new('ShaderNodeTexImage'); n6.name = 'Metallic'; n6.location = (-750, -600)
n6.label = 'Metallic'
n6.image = img_poliigon_metalpaintedmatte_7037_metallic_2k_jpg
n7 = _N.new('ShaderNodeTexImage'); n7.name = 'Normal'; n7.location = (-750, -1300)
n7.label = 'Normal'
n7.image = img_poliigon_metalpaintedmatte_7037_normal_2k_png
n8 = _N.new('ShaderNodeTexImage'); n8.name = 'Roughness'; n8.location = (-750, -950)
n8.label = 'Roughness'
n8.image = img_poliigon_metalpaintedmatte_7037_roughness_2k_jpg
n9 = _N.new('ShaderNodeMix'); n9.name = 'COLOR * AO'; n9.location = (-400, 100)
n9.label = 'COLOR * AO'
n9.data_type = 'RGBA'
n9.blend_type = 'MULTIPLY'
n9.inputs[0].default_value = 0.0
n10 = _N.new('ShaderNodeDisplacement'); n10.name = 'Displacement.001'; n10.location = (-400, -1650)
n10.inputs[2].default_value = 0.2
n11 = _N.new('ShaderNodeNormalMap'); n11.name = 'Normal Map'; n11.location = (-400, -1300)
n12 = _N.new('NodeFrame'); n12.name = 'Texture Projection/Mapping'; n12.location = (0, 0)
n12.label = 'Texture Projection/Mapping'
n12.width = 150
n13 = _N.new('ShaderNodeTexCoord'); n13.name = 'Texture Coordinate'; n13.location = (-1350, 100)
n14 = _N.new('ShaderNodeGroup'); n14.name = '.simple_uv_mapping'; n14.location = (-1100, 100)
n14.label = '.simple_uv_mapping'
n14.node_tree = ng_simple_uv_mapping_001
n14.inputs[1].default_value = 1.0
n14.inputs[2].default_value = 0.0
n14.inputs[3].default_value = 0.0
n14.inputs[4].default_value = 0.0
n14.inputs[5].default_value = 1.0
n3.parent = n2
n4.parent = n2
n5.parent = n2
n6.parent = n2
n7.parent = n2
n8.parent = n2
n13.parent = n12
n14.parent = n12
_L.new(n0.outputs[0], n1.inputs[0])
_L.new(n4.outputs[0], n9.inputs[6])
_L.new(n3.outputs[0], n9.inputs[7])
_L.new(n9.outputs[2], n0.inputs[0])
_L.new(n5.outputs[0], n10.inputs[0])
_L.new(n6.outputs[0], n0.inputs[1])
_L.new(n7.outputs[0], n11.inputs[1])
_L.new(n11.outputs[0], n0.inputs[5])
_L.new(n8.outputs[0], n0.inputs[2])
_L.new(n13.outputs[2], n14.inputs[0])
_L.new(n14.outputs[0], n3.inputs[0])
_L.new(n14.outputs[0], n4.inputs[0])
_L.new(n14.outputs[0], n5.inputs[0])
_L.new(n14.outputs[0], n6.inputs[0])
_L.new(n14.outputs[0], n7.inputs[0])
_L.new(n14.outputs[0], n8.inputs[0])
n1.is_active_output = True
mat_poliigon_metalsteelbrushed_7174_2k.use_nodes = True; mat_poliigon_metalsteelbrushed_7174_2k.node_tree.nodes.clear()
_N = mat_poliigon_metalsteelbrushed_7174_2k.node_tree.nodes; _L = mat_poliigon_metalsteelbrushed_7174_2k.node_tree.links
n0 = _N.new('ShaderNodeBsdfPrincipled'); n0.name = 'Principled BSDF'; n0.location = (-150, 100)
n0.distribution = 'GGX'
n0.subsurface_method = 'RANDOM_WALK_SKIN'
n1 = _N.new('ShaderNodeOutputMaterial'); n1.name = 'Material Output'; n1.location = (200, 100)
n2 = _N.new('NodeFrame'); n2.name = 'Textures'; n2.location = (0, 0)
n2.label = 'Textures'
n2.width = 150
n3 = _N.new('ShaderNodeTexImage'); n3.name = 'AmbientOcclusion'; n3.location = (-750, -250)
n3.label = 'AmbientOcclusion'
n3.image = img_poliigon_metalsteelbrushed_7174_ambientocclusion_2k_jpg
n4 = _N.new('ShaderNodeTexImage'); n4.name = 'BaseColor'; n4.location = (-750, 100)
n4.label = 'BaseColor'
n4.image = img_poliigon_metalsteelbrushed_7174_basecolor_2k_jpg
n5 = _N.new('ShaderNodeTexImage'); n5.name = 'Displacement'; n5.location = (-750, -1650)
n5.label = 'Displacement'
n5.image = img_poliigon_metalsteelbrushed_7174_displacement_2k_tiff
n5.interpolation = 'Cubic'
n6 = _N.new('ShaderNodeTexImage'); n6.name = 'Metallic'; n6.location = (-750, -600)
n6.label = 'Metallic'
n6.image = img_poliigon_metalsteelbrushed_7174_metallic_2k_jpg
n7 = _N.new('ShaderNodeTexImage'); n7.name = 'Normal'; n7.location = (-750, -1300)
n7.label = 'Normal'
n7.image = img_poliigon_metalsteelbrushed_7174_normal_2k_png
n8 = _N.new('ShaderNodeTexImage'); n8.name = 'Roughness'; n8.location = (-750, -950)
n8.label = 'Roughness'
n8.image = img_poliigon_metalsteelbrushed_7174_roughness_2k_jpg
n9 = _N.new('ShaderNodeMix'); n9.name = 'COLOR * AO'; n9.location = (-400, 100)
n9.label = 'COLOR * AO'
n9.data_type = 'RGBA'
n9.blend_type = 'MULTIPLY'
n9.inputs[0].default_value = 0.0
n10 = _N.new('ShaderNodeDisplacement'); n10.name = 'Displacement.001'; n10.location = (-400, -1650)
n10.inputs[2].default_value = 0.2
n11 = _N.new('ShaderNodeNormalMap'); n11.name = 'Normal Map'; n11.location = (-400, -1300)
n12 = _N.new('NodeFrame'); n12.name = 'Texture Projection/Mapping'; n12.location = (0, 0)
n12.label = 'Texture Projection/Mapping'
n12.width = 150
n13 = _N.new('ShaderNodeTexCoord'); n13.name = 'Texture Coordinate'; n13.location = (-1350, 100)
n14 = _N.new('ShaderNodeGroup'); n14.name = '.simple_uv_mapping'; n14.location = (-1100, 100)
n14.label = '.simple_uv_mapping'
n14.width = 250
n14.node_tree = ng_simple_uv_mapping_001
n14.inputs[1].default_value = 1.0
n14.inputs[2].default_value = 0.0
n14.inputs[3].default_value = 0.0
n14.inputs[4].default_value = 0.0
n14.inputs[5].default_value = 1.0
n3.parent = n2
n4.parent = n2
n5.parent = n2
n6.parent = n2
n7.parent = n2
n8.parent = n2
n13.parent = n12
n14.parent = n12
_L.new(n0.outputs[0], n1.inputs[0])
_L.new(n4.outputs[0], n9.inputs[6])
_L.new(n3.outputs[0], n9.inputs[7])
_L.new(n9.outputs[2], n0.inputs[0])
_L.new(n5.outputs[0], n10.inputs[0])
_L.new(n6.outputs[0], n0.inputs[1])
_L.new(n7.outputs[0], n11.inputs[1])
_L.new(n11.outputs[0], n0.inputs[5])
_L.new(n8.outputs[0], n0.inputs[2])
_L.new(n13.outputs[2], n14.inputs[0])
_L.new(n14.outputs[0], n3.inputs[0])
_L.new(n14.outputs[0], n4.inputs[0])
_L.new(n14.outputs[0], n5.inputs[0])
_L.new(n14.outputs[0], n6.inputs[0])
_L.new(n14.outputs[0], n7.inputs[0])
_L.new(n14.outputs[0], n8.inputs[0])
n1.is_active_output = True

# ---- world
world_world = bpy.data.worlds.new('World'); scene.world = world_world
world_world.use_nodes = True; world_world.node_tree.nodes.clear()
_N = world_world.node_tree.nodes; _L = world_world.node_tree.links
n0 = _N.new('ShaderNodeOutputWorld'); n0.name = 'World Output'; n0.location = (200, 100)
n1 = _N.new('ShaderNodeBackground'); n1.name = 'Background'; n1.location = (-200, 100)
n1.inputs[0].default_value = (0.05088, 0.05088, 0.05088, 1.0)
_L.new(n1.outputs[0], n0.inputs[0])
n0.is_active_output = True
world_world.color = (0.05088, 0.05088, 0.05088)
world_world.sun_shadow_jitter_overblur = 0.0

# ---- cameras
cam_camera = bpy.data.cameras.new('Camera')
cam_camera.clip_end = 100.0
cam_camera.ortho_scale = 7.314
cam_camera_001 = bpy.data.cameras.new('Camera.001')
cam_camera_001.clip_end = 100.0
cam_camera_001.ortho_scale = 7.314

# ---- lights
light_light = bpy.data.lights.new('Light', 'POINT')
light_light.energy = 1000.0
light_light.shadow_soft_size = 0.1
light_point = bpy.data.lights.new('Point', 'SPOT')
light_point.color = (1.0, 0.8707, 0.7946)
light_point.exposure = 2.075
light_point.energy = 80.6
light_point.spot_size = 3.101
light_light_001 = bpy.data.lights.new('Light.001', 'POINT')
light_light_001.energy = 1000.0
light_light_001.shadow_soft_size = 0.1

# ---- meshes
me_cube_003 = bpy.data.meshes.new('Cube.003')
me_cube_003.from_pydata([(-0.7398, -1.0, 0.5826), (-0.7398, 1.0, 0.5826), (0.7398, -1.0, 0.5826), (0.7398, 1.0, 0.5826), (-0.6198, -0.8378, -0.7504), (-0.7398, -1.0, -0.5871), (-0.6198, 0.8378, -0.7504), (-0.7398, 1.0, -0.5871), (0.6198, -0.8378, -0.7504), (0.7398, -1.0, -0.5871), (0.6198, 0.8378, -0.7504), (0.7398, 1.0, -0.5871), (-0.1851, -1.0, 0.5815), (0.2028, -1.0, 0.02288), (0.2118, -1.0, 0.0747), (0.2118, -1.0, 0.5815), (0.1781, -1.0, -0.01505), (0.1444, -1.0, -0.02893), (-0.1851, -1.0, 0.0747), (-0.176, -1.0, 0.02288), (-0.1514, -1.0, -0.01505), (-0.1177, -1.0, -0.02893), (-0.1465, -1.0, 0.5807), (0.166, -1.0, 0.06256), (0.1732, -1.0, 0.1043), (0.1732, -1.0, 0.5807), (0.1461, -1.0, 0.032), (0.119, -1.0, 0.04355), (-0.1465, -1.0, 0.1043), (-0.1392, -1.0, 0.06256), (-0.1194, -1.0, 0.032), (-0.09221, -1.0, 0.04355), (-0.1851, -0.9855, 0.5815), (-0.1851, -0.9855, 0.0747), (0.2118, -0.9855, 0.0747), (0.2118, -0.9855, 0.5815), (0.2028, -0.9855, 0.02288), (0.1781, -0.9855, -0.01505), (0.1444, -0.9855, -0.02893), (-0.1177, -0.9855, -0.02893), (-0.1514, -0.9855, -0.01505), (-0.176, -0.9855, 0.02288), (-0.1465, -0.9855, 0.5807), (-0.1465, -0.9855, 0.1043), (0.1732, -0.9855, 0.1043), (0.1732, -0.9855, 0.5807), (0.166, -0.9855, 0.06256), (0.1461, -0.9855, 0.032), (0.119, -0.9855, 0.04355), (-0.09221, -0.9855, 0.04355), (-0.1194, -0.9855, 0.032), (-0.1392, -0.9855, 0.06256), (-0.7398, -0.8426, -0.4638), (-0.7398, -0.8426, 0.3901), (-0.7398, -0.7995, 0.4715), (-0.7398, -0.821, 0.4606), (-0.7398, -0.8369, 0.4307), (-0.7398, -0.3472, 0.4715), (-0.7398, -0.3257, 0.4606), (-0.7398, -0.2608, 0.3901), (-0.7398, -0.3041, 0.3901), (-0.7398, -0.3099, 0.4307), (-0.7398, -0.2551, 0.4307), (-0.7398, -0.2177, 0.4715), (-0.7398, -0.2392, 0.4606), (-0.7398, 0.2719, 0.4307), (-0.7398, 0.2346, 0.4715), (-0.7398, 0.2561, 0.4606), (-0.7398, 0.2777, 0.3901), (-0.7398, 0.3166, 0.4307), (-0.7398, 0.3109, 0.3901), (-0.7398, 0.8063, 0.4715), (-0.7398, 0.354, 0.4715), (-0.7398, 0.3325, 0.4606), (-0.7398, -0.8369, -0.5045), (-0.7398, -0.821, -0.5343), (-0.7398, -0.7995, -0.5452), (-0.7398, -0.3099, -0.5045), (-0.7398, -0.3257, -0.5343), (-0.7398, -0.3472, -0.5452), (-0.7398, -0.3041, -0.4638), (-0.7398, -0.2608, -0.4638), (-0.7398, -0.2551, -0.5045), (-0.7398, 0.2561, -0.5343), (-0.7398, 0.2346, -0.5452), (-0.7398, -0.2392, -0.5343), (-0.7398, -0.2177, -0.5452), (-0.7398, 0.3109, -0.4638), (-0.7398, 0.2777, -0.4638), (-0.7398, 0.3166, -0.5045), (-0.7398, 0.3325, -0.5343), (-0.7398, 0.354, -0.5452), (-0.7398, 0.8278, -0.5343), (-0.7398, 0.8278, 0.4606), (-0.7398, 0.8494, 0.3901), (-0.7398, 0.8494, -0.4638), (-0.7398, 0.8436, 0.4307), (-0.7398, 0.8436, -0.5045), (-0.7398, 0.8063, -0.5452), (-0.7398, 0.2719, -0.5045), (-0.7167, -0.9769, 0.5595), (-0.7167, 0.9769, 0.5595), (0.7167, -0.9769, 0.5595), (0.7167, 0.9769, 0.5595), (-0.6051, -0.826, -0.7152), (-0.7138, -0.9734, -0.5724), (-0.6051, 0.826, -0.7152), (-0.7138, 0.9734, -0.5724), (0.6051, -0.826, -0.7152), (0.7138, -0.9734, -0.5724), (0.6051, 0.826, -0.7152), (0.7138, 0.9734, -0.5724), (-0.1446, -0.9599, 0.5642), (0.2159, -0.9733, 0.09976), (0.2253, -0.9724, 0.1559), (0.2094, -0.9643, 0.5613), (0.1852, -0.974, 0.05268), (0.141, -0.9732, 0.03435), (-0.1326, -0.9655, 0.1546), (-0.1613, -0.9707, 0.09552), (-0.1584, -0.974, 0.05268), (-0.1142, -0.9732, 0.03435), (-0.1179, -1.0, 0.6087), (0.1367, -0.9965, 0.06296), (0.158, -0.996, 0.09654), (0.1613, -0.9995, 0.6117), (0.1206, -1.0, 0.06279), (0.1112, -1.0, 0.06005), (-0.1066, -1.0, 0.1078), (-0.102, -1.0, 0.07719), (-0.09381, -1.0, 0.06279), (-0.08444, -1.0, 0.06005), (-0.1569, -0.9622, 0.5307), (-0.162, -0.9584, 0.07925), (0.2233, -0.9584, 0.07925), (0.2182, -0.9622, 0.5307), (0.2087, -0.9575, 0.05135), (0.1771, -0.9532, 0.06014), (0.1397, -0.9513, 0.05253), (-0.09045, -0.9504, 0.05992), (-0.1271, -0.95, 0.08276), (-0.1532, -0.9552, 0.06657), (-0.1232, -0.9624, 0.6035), (-0.1191, -0.9565, 0.1067), (0.1705, -0.9525, 0.09546), (0.1666, -0.9619, 0.6065), (0.1495, -0.9518, 0.05792), (0.1301, -0.9543, 0.05125), (0.1139, -0.9554, 0.04661), (-0.0871, -0.9554, 0.04661), (-0.1034, -0.9543, 0.05125), (-0.1148, -0.9553, 0.07215), (-0.6998, -0.8426, -0.4638), (-0.6998, -0.8426, 0.3901), (-0.6998, -0.7995, 0.4715), (-0.6998, -0.821, 0.4606), (-0.6998, -0.8369, 0.4307), (-0.6998, -0.3472, 0.4715), (-0.6998, -0.3257, 0.4606), (-0.6998, -0.2608, 0.3901), (-0.6998, -0.3041, 0.3901), (-0.6998, -0.3099, 0.4307), (-0.6998, -0.2551, 0.4307), (-0.6998, -0.2177, 0.4715), (-0.6998, -0.2392, 0.4606), (-0.6998, 0.2719, 0.4307), (-0.6998, 0.2346, 0.4715), (-0.6998, 0.2561, 0.4606), (-0.6998, 0.2777, 0.3901), (-0.6998, 0.3166, 0.4307), (-0.6998, 0.3109, 0.3901), (-0.6998, 0.8063, 0.4715), (-0.6998, 0.354, 0.4715), (-0.6998, 0.3325, 0.4606), (-0.6998, -0.8369, -0.5045), (-0.6998, -0.821, -0.5343), (-0.6998, -0.7995, -0.5452), (-0.6998, -0.3099, -0.5045), (-0.6998, -0.3257, -0.5343), (-0.6998, -0.3472, -0.5452), (-0.6998, -0.3041, -0.4638), (-0.6998, -0.2608, -0.4638), (-0.6998, -0.2551, -0.5045), (-0.6998, 0.2561, -0.5343), (-0.6998, 0.2346, -0.5452), (-0.6998, -0.2392, -0.5343), (-0.6998, -0.2177, -0.5452), (-0.6998, 0.3109, -0.4638), (-0.6998, 0.2777, -0.4638), (-0.6998, 0.3166, -0.5045), (-0.6998, 0.3325, -0.5343), (-0.6998, 0.354, -0.5452), (-0.6998, 0.8278, -0.5343), (-0.6998, 0.8278, 0.4606), (-0.6998, 0.8494, 0.3901), (-0.6998, 0.8494, -0.4638), (-0.6998, 0.8436, 0.4307), (-0.6998, 0.8436, -0.5045), (-0.6998, 0.8063, -0.5452), (-0.6998, 0.2719, -0.5045)], [], [(3, 1, 0, 2), (6, 4, 5, 7), (10, 6, 7, 11), (8, 10, 11, 9), (4, 8, 9, 5), (6, 10, 8, 4), (87, 89, 90, 91, 98, 92, 97, 7, 5, 74, 75, 76, 79, 78, 77, 80, 81, 82, 85, 86, 84, 83, 99, 88, 68, 70), (68, 65, 67, 66, 63, 64, 62, 59, 81, 80, 60, 61, 58, 57, 54, 55, 56, 53, 52, 74, 5, 0, 1, 7, 97, 95, 94, 96, 93, 71, 72, 73, 69, 70), (18, 12, 0, 5, 9, 2, 15, 14, 13, 16, 17, 21, 20, 19), (15, 2, 0, 12), (7, 1, 3, 11), (11, 3, 2, 9), (14, 15, 35, 34), (18, 19, 41, 33), (26, 27, 48, 47), (19, 20, 40, 41), (22, 12, 32, 42), (23, 26, 47, 46), (15, 25, 45, 35), (20, 21, 39, 40), (24, 23, 46, 44), (34, 35, 45, 44), (33, 41, 51, 43), (39, 38, 48, 49), (36, 34, 44, 46), (40, 39, 49, 50), (37, 36, 46, 47), (41, 40, 50, 51), (32, 33, 43, 42), (38, 37, 47, 48), (27, 31, 49, 48), (13, 14, 34, 36), (31, 30, 50, 49), (16, 13, 36, 37), (30, 29, 51, 50), (28, 22, 42, 43), (17, 16, 37, 38), (29, 28, 43, 51), (12, 18, 33, 32), (25, 24, 44, 45), (21, 17, 38, 39), (103, 102, 100, 101), (106, 107, 105, 104), (110, 111, 107, 106), (108, 109, 111, 110), (104, 105, 109, 108), (106, 104, 108, 110), (187, 170, 168, 188, 199, 183, 184, 186, 185, 182, 181, 180, 177, 178, 179, 176, 175, 174, 105, 107, 197, 192, 198, 191, 190, 189), (168, 170, 169, 173, 172, 171, 193, 196, 194, 195, 197, 107, 101, 100, 105, 174, 152, 153, 156, 155, 154, 157, 158, 161, 160, 180, 181, 159, 162, 164, 163, 166, 167, 165), (118, 119, 120, 121, 117, 116, 113, 114, 115, 102, 109, 105, 100, 112), (115, 112, 100, 102), (107, 111, 103, 101), (111, 109, 102, 103), (114, 134, 135, 115), (118, 133, 141, 119), (126, 147, 148, 127), (119, 141, 140, 120), (122, 142, 132, 112), (123, 146, 147, 126), (115, 135, 145, 125), (120, 140, 139, 121), (124, 144, 146, 123), (134, 144, 145, 135), (133, 143, 151, 141), (139, 149, 148, 138), (136, 146, 144, 134), (140, 150, 149, 139), (137, 147, 146, 136), (141, 151, 150, 140), (132, 142, 143, 133), (138, 148, 147, 137), (127, 148, 149, 131), (113, 136, 134, 114), (131, 149, 150, 130), (116, 137, 136, 113), (130, 150, 151, 129), (128, 143, 142, 122), (117, 138, 137, 116), (129, 151, 143, 128), (112, 132, 133, 118), (125, 145, 144, 124), (121, 139, 138, 117), (87, 70, 170, 187), (89, 87, 187, 189), (90, 89, 189, 190), (91, 90, 190, 191), (98, 91, 191, 198), (92, 98, 198, 192), (97, 92, 192, 197), (75, 74, 174, 175), (76, 75, 175, 176), (79, 76, 176, 179), (78, 79, 179, 178), (77, 78, 178, 177), (80, 77, 177, 180), (82, 81, 181, 182), (85, 82, 182, 185), (86, 85, 185, 186), (84, 86, 186, 184), (83, 84, 184, 183), (99, 83, 183, 199), (88, 99, 199, 188), (68, 88, 188, 168), (65, 68, 168, 165), (67, 65, 165, 167), (66, 67, 167, 166), (63, 66, 166, 163), (64, 63, 163, 164), (62, 64, 164, 162), (59, 62, 162, 159), (81, 59, 159, 181), (60, 80, 180, 160), (61, 60, 160, 161), (58, 61, 161, 158), (57, 58, 158, 157), (54, 57, 157, 154), (55, 54, 154, 155), (56, 55, 155, 156), (53, 56, 156, 153), (52, 53, 153, 152), (74, 52, 152, 174), (95, 97, 197, 195), (94, 95, 195, 194), (96, 94, 194, 196), (93, 96, 196, 193), (71, 93, 193, 171), (72, 71, 171, 172), (73, 72, 172, 173), (69, 73, 173, 169), (70, 69, 169, 170), (15, 12, 112, 115), (27, 26, 126, 127), (12, 22, 122, 112), (26, 23, 123, 126), (25, 15, 115, 125), (23, 24, 124, 123), (31, 27, 127, 131), (30, 31, 131, 130), (29, 30, 130, 129), (22, 28, 128, 122), (28, 29, 129, 128), (24, 25, 125, 124)])
me_cube_003.polygons.foreach_set('material_index', [0, 5, 5, 5, 5, 0, 5, 5, 5, 5, 5, 5, 5, 5, 0, 5, 0, 0, 0, 5, 0, 5, 5, 5, 5, 5, 5, 5, 5, 5, 0, 5, 0, 5, 0, 0, 5, 0, 5, 0, 5, 0, 5, 5, 5, 5, 0, 5, 5, 5, 5, 5, 5, 5, 5, 0, 5, 0, 0, 0, 5, 0, 5, 5, 5, 5, 5, 5, 5, 5, 5, 0, 5, 0, 5, 0, 0, 5, 0, 5, 0, 5, 5, 5, 5, 5, 5, 5, 5, 5, 5, 5, 5, 5, 5, 5, 5, 5, 5, 5, 5, 5, 5, 5, 5, 5, 5, 5, 5, 5, 5, 5, 5, 5, 5, 5, 5, 5, 5, 5, 5, 5, 5, 5, 5, 5, 5, 5, 5, 5, 5, 0, 0, 0, 0, 0, 0, 0, 0, 0, 0, 0])
_uv = me_cube_003.uv_layers.new(name='UVMap')
_uv.uv.foreach_set('vector', [0.625, 0.5, 0.875, 0.5, 0.875, 0.75, 0.625, 0.75, -0.213, 0.5519, -0.213, 1.088, -0.2649, 1.14, -0.2649, 0.5, 0.3231, 0.5519, -0.213, 0.5519, -0.2649, 0.5, 0.4139, 0.5, 0.3231, 1.088, 0.3231, 0.5519, 0.4139, 0.5, 0.4139, 1.14, -0.213, 1.088, 0.3231, 1.088, 0.4139, 1.14, -0.2649, 1.14, 0.1453, 0.5203, 0.3547, 0.5203, 0.3547, 0.7297, 0.1453, 0.7297, 0.4889, -0.3603, 0.4684, -0.3585, 0.4534, -0.3534, 0.448, -0.3466, 0.448, -0.2018, 0.4534, -0.195, 0.4684, -0.1899, 0.4269, -0.1399, 0.4269, -0.7798, 0.4684, -0.7276, 0.4534, -0.7225, 0.448, -0.7156, 0.448, -0.5709, 0.4534, -0.564, 0.4684, -0.559, 0.4889, -0.5571, 0.4889, -0.5433, 0.4684, -0.5414, 0.4534, -0.5364, 0.448, -0.5295, 0.448, -0.3848, 0.4534, -0.3779, 0.4684, -0.3728, 0.4889, -0.371, 0.9181, -0.371, 0.9181, -0.3603, 0.9181, -0.371, 0.9386, -0.3728, 0.9536, -0.3779, 0.959, -0.3848, 0.959, -0.5295, 0.9536, -0.5364, 0.9386, -0.5414, 0.9181, -0.5433, 0.4889, -0.5433, 0.4889, -0.5571, 0.9181, -0.5571, 0.9386, -0.559, 0.9536, -0.564, 0.959, -0.5709, 0.959, -0.7156, 0.9536, -0.7225, 0.9386, -0.7276, 0.9181, -0.7294, 0.4889, -0.7294, 0.4684, -0.7276, 0.4269, -0.7798, 1.015, -0.7798, 1.015, -0.1399, 0.4269, -0.1399, 0.4684, -0.1899, 0.4889, -0.1881, 0.9181, -0.1881, 0.9385, -0.1899, 0.9536, -0.195, 0.959, -0.2018, 0.959, -0.3466, 0.9536, -0.3534, 0.9386, -0.3585, 0.9181, -0.3603, 0.7574, 1.54, 1.014, 1.54, 1.015, 1.78, 0.4269, 1.78, 0.4139, 1.14, 1.015, 1.14, 1.014, 1.368, 0.756, 1.368, 0.7296, 1.372, 0.7103, 1.383, 0.7034, 1.397, 0.7046, 1.511, 0.7118, 1.525, 0.7312, 1.536, 1.014, 1.368, 1.015, 1.14, 1.015, 1.78, 1.014, 1.54, 0.4269, -0.1399, 1.015, -0.1399, 1.015, 0.5, 0.4139, 0.5, 0.4139, 0.5, 1.015, 0.5, 1.015, 1.14, 0.4139, 1.14, 0.756, 1.368, 1.014, 1.368, 1.014, 1.368, 0.756, 1.368, 0.7574, 1.54, 0.7312, 1.536, 0.7312, 1.536, 0.7574, 1.54, 0.0, 0.0, 0.0, 0.0, 0.0, 0.0, 0.0, 0.0, 0.7312, 1.536, 0.7118, 1.525, 0.7118, 1.525, 0.7312, 1.536, 0.0, 0.0, 0.0, 0.0, 0.0, 0.0, 0.0, 0.0, 0.0, 0.0, 0.0, 0.0, 0.0, 0.0, 0.0, 0.0, 0.0, 0.0, 0.0, 0.0, 0.0, 0.0, 0.0, 0.0, 0.7118, 1.525, 0.7046, 1.511, 0.7046, 1.511, 0.7118, 1.525, 0.0, 0.0, 0.0, 0.0, 0.0, 0.0, 0.0, 0.0, 0.756, 1.368, 1.014, 1.368, 1.014, 1.368, 0.756, 1.368, 0.7574, 1.54, 0.7312, 1.536, 0.7312, 1.536, 0.7574, 1.54, 0.7046, 1.511, 0.7034, 1.397, 0.7034, 1.397, 0.7046, 1.511, 0.7296, 1.372, 0.756, 1.368, 0.756, 1.368, 0.7296, 1.372, 0.7118, 1.525, 0.7046, 1.511, 0.7046, 1.511, 0.7118, 1.525, 0.7103, 1.383, 0.7296, 1.372, 0.7296, 1.372, 0.7103, 1.383, 0.7312, 1.536, 0.7118, 1.525, 0.7118, 1.525, 0.7312, 1.536, 1.014, 1.54, 0.7574, 1.54, 0.7574, 1.54, 1.014, 1.54, 0.7034, 1.397, 0.7103, 1.383, 0.7103, 1.383, 0.7034, 1.397, 0.0, 0.0, 0.0, 0.0, 0.0, 0.0, 0.0, 0.0, 0.7296, 1.372, 0.756, 1.368, 0.756, 1.368, 0.7296, 1.372, 0.0, 0.0, 0.0, 0.0, 0.0, 0.0, 0.0, 0.0, 0.7103, 1.383, 0.7296, 1.372, 0.7296, 1.372, 0.7103, 1.383, 0.0, 0.0, 0.0, 0.0, 0.0, 0.0, 0.0, 0.0, 0.0, 0.0, 0.0, 0.0, 0.0, 0.0, 0.0, 0.0, 0.7034, 1.397, 0.7103, 1.383, 0.7103, 1.383, 0.7034, 1.397, 0.0, 0.0, 0.0, 0.0, 0.0, 0.0, 0.0, 0.0, 1.014, 1.54, 0.7574, 1.54, 0.7574, 1.54, 1.014, 1.54, 0.0, 0.0, 0.0, 0.0, 0.0, 0.0, 0.0, 0.0, 0.7046, 1.511, 0.7034, 1.397, 0.7034, 1.397, 0.7046, 1.511, 0.625, 0.5, 0.625, 0.75, 0.875, 0.75, 0.875, 0.5, -0.213, 0.5519, -0.2649, 0.5, -0.2649, 1.14, -0.213, 1.088, 0.3231, 0.5519, 0.4139, 0.5, -0.2649, 0.5, -0.213, 0.5519, 0.3231, 1.088, 0.4139, 1.14, 0.4139, 0.5, 0.3231, 0.5519, -0.213, 1.088, -0.2649, 1.14, 0.4139, 1.14, 0.3231, 1.088, 0.1453, 0.5203, 0.1453, 0.7297, 0.3547, 0.7297, 0.3547, 0.5203, 0.4889, -0.3603, 0.9181, -0.3603, 0.9181, -0.371, 0.4889, -0.371, 0.4684, -0.3728, 0.4534, -0.3779, 0.448, -0.3848, 0.448, -0.5295, 0.4534, -0.5364, 0.4684, -0.5414, 0.4889, -0.5433, 0.4889, -0.5571, 0.4684, -0.559, 0.4534, -0.564, 0.448, -0.5709, 0.448, -0.7156, 0.4534, -0.7225, 0.4684, -0.7276, 0.4269, -0.7798, 0.4269, -0.1399, 0.4684, -0.1899, 0.4534, -0.195, 0.448, -0.2018, 0.448, -0.3466, 0.4534, -0.3534, 0.4684, -0.3585, 0.9181, -0.371, 0.9181, -0.3603, 0.9386, -0.3585, 0.9536, -0.3534, 0.959, -0.3466, 0.959, -0.2018, 0.9536, -0.195, 0.9385, -0.1899, 0.9181, -0.1881, 0.4889, -0.1881, 0.4684, -0.1899, 0.4269, -0.1399, 1.015, -0.1399, 1.015, -0.7798, 0.4269, -0.7798, 0.4684, -0.7276, 0.4889, -0.7294, 0.9181, -0.7294, 0.9386, -0.7276, 0.9536, -0.7225, 0.959, -0.7156, 0.959, -0.5709, 0.9536, -0.564, 0.9386, -0.559, 0.9181, -0.5571, 0.4889, -0.5571, 0.4889, -0.5433, 0.9181, -0.5433, 0.9386, -0.5414, 0.9536, -0.5364, 0.959, -0.5295, 0.959, -0.3848, 0.9536, -0.3779, 0.9386, -0.3728, 0.7574, 1.54, 0.7312, 1.536, 0.7118, 1.525, 0.7046, 1.511, 0.7034, 1.397, 0.7103, 1.383, 0.7296, 1.372, 0.756, 1.368, 1.014, 1.368, 1.015, 1.14, 0.4139, 1.14, 0.4269, 1.78, 1.015, 1.78, 1.014, 1.54, 1.014, 1.368, 1.014, 1.54, 1.015, 1.78, 1.015, 1.14, 0.4269, -0.1399, 0.4139, 0.5, 1.015, 0.5, 1.015, -0.1399, 0.4139, 0.5, 0.4139, 1.14, 1.015, 1.14, 1.015, 0.5, 0.756, 1.368, 0.756, 1.368, 1.014, 1.368, 1.014, 1.368, 0.7574, 1.54, 0.7574, 1.54, 0.7312, 1.536, 0.7312, 1.536, 0.0, 0.0, 0.0, 0.0, 0.0, 0.0, 0.0, 0.0, 0.7312, 1.536, 0.7312, 1.536, 0.7118, 1.525, 0.7118, 1.525, 0.0, 0.0, 0.0, 0.0, 0.0, 0.0, 0.0, 0.0, 0.0, 0.0, 0.0, 0.0, 0.0, 0.0, 0.0, 0.0, 0.0, 0.0, 0.0, 0.0, 0.0, 0.0, 0.0, 0.0, 0.7118, 1.525, 0.7118, 1.525, 0.7046, 1.511, 0.7046, 1.511, 0.0, 0.0, 0.0, 0.0, 0.0, 0.0, 0.0, 0.0, 0.756, 1.368, 0.756, 1.368, 1.014, 1.368, 1.014, 1.368, 0.7574, 1.54, 0.7574, 1.54, 0.7312, 1.536, 0.7312, 1.536, 0.7046, 1.511, 0.7046, 1.511, 0.7034, 1.397, 0.7034, 1.397, 0.7296, 1.372, 0.7296, 1.372, 0.756, 1.368, 0.756, 1.368, 0.7118, 1.525, 0.7118, 1.525, 0.7046, 1.511, 0.7046, 1.511, 0.7103, 1.383, 0.7103, 1.383, 0.7296, 1.372, 0.7296, 1.372, 0.7312, 1.536, 0.7312, 1.536, 0.7118, 1.525, 0.7118, 1.525, 1.014, 1.54, 1.014, 1.54, 0.7574, 1.54, 0.7574, 1.54, 0.7034, 1.397, 0.7034, 1.397, 0.7103, 1.383, 0.7103, 1.383, 0.0, 0.0, 0.0, 0.0, 0.0, 0.0, 0.0, 0.0, 0.7296, 1.372, 0.7296, 1.372, 0.756, 1.368, 0.756, 1.368, 0.0, 0.0, 0.0, 0.0, 0.0, 0.0, 0.0, 0.0, 0.7103, 1.383, 0.7103, 1.383, 0.7296, 1.372, 0.7296, 1.372, 0.0, 0.0, 0.0, 0.0, 0.0, 0.0, 0.0, 0.0, 0.0, 0.0, 0.0, 0.0, 0.0, 0.0, 0.0, 0.0, 0.7034, 1.397, 0.7034, 1.397, 0.7103, 1.383, 0.7103, 1.383, 0.0, 0.0, 0.0, 0.0, 0.0, 0.0, 0.0, 0.0, 1.014, 1.54, 1.014, 1.54, 0.7574, 1.54, 0.7574, 1.54, 0.0, 0.0, 0.0, 0.0, 0.0, 0.0, 0.0, 0.0, 0.7046, 1.511, 0.7046, 1.511, 0.7034, 1.397, 0.7034, 1.397, 0.4889, -0.3603, 0.9181, -0.3603, 0.9181, -0.3603, 0.4889, -0.3603, 0.4684, -0.3585, 0.4889, -0.3603, 0.4889, -0.3603, 0.4684, -0.3585, 0.4534, -0.3534, 0.4684, -0.3585, 0.4684, -0.3585, 0.4534, -0.3534, 0.448, -0.3466, 0.4534, -0.3534, 0.4534, -0.3534, 0.448, -0.3466, 0.448, -0.2018, 0.448, -0.3466, 0.448, -0.3466, 0.448, -0.2018, 0.4534, -0.195, 0.448, -0.2018, 0.448, -0.2018, 0.4534, -0.195, 0.4684, -0.1899, 0.4534, -0.195, 0.4534, -0.195, 0.4684, -0.1899, 0.4534, -0.7225, 0.4684, -0.7276, 0.4684, -0.7276, 0.4534, -0.7225, 0.448, -0.7156, 0.4534, -0.7225, 0.4534, -0.7225, 0.448, -0.7156, 0.448, -0.5709, 0.448, -0.7156, 0.448, -0.7156, 0.448, -0.5709, 0.4534, -0.564, 0.448, -0.5709, 0.448, -0.5709, 0.4534, -0.564, 0.4684, -0.559, 0.4534, -0.564, 0.4534, -0.564, 0.4684, -0.559, 0.4889, -0.5571, 0.4684, -0.559, 0.4684, -0.559, 0.4889, -0.5571, 0.4684, -0.5414, 0.4889, -0.5433, 0.4889, -0.5433, 0.4684, -0.5414, 0.4534, -0.5364, 0.4684, -0.5414, 0.4684, -0.5414, 0.4534, -0.5364, 0.448, -0.5295, 0.4534, -0.5364, 0.4534, -0.5364, 0.448, -0.5295, 0.448, -0.3848, 0.448, -0.5295, 0.448, -0.5295, 0.448, -0.3848, 0.4534, -0.3779, 0.448, -0.3848, 0.448, -0.3848, 0.4534, -0.3779, 0.4684, -0.3728, 0.4534, -0.3779, 0.4534, -0.3779, 0.4684, -0.3728, 0.4889, -0.371, 0.4684, -0.3728, 0.4684, -0.3728, 0.4889, -0.371, 0.9181, -0.371, 0.4889, -0.371, 0.4889, -0.371, 0.9181, -0.371, 0.9386, -0.3728, 0.9181, -0.371, 0.9181, -0.371, 0.9386, -0.3728, 0.9536, -0.3779, 0.9386, -0.3728, 0.9386, -0.3728, 0.9536, -0.3779, 0.959, -0.3848, 0.9536, -0.3779, 0.9536, -0.3779, 0.959, -0.3848, 0.959, -0.5295, 0.959, -0.3848, 0.959, -0.3848, 0.959, -0.5295, 0.9536, -0.5364, 0.959, -0.5295, 0.959, -0.5295, 0.9536, -0.5364, 0.9386, -0.5414, 0.9536, -0.5364, 0.9536, -0.5364, 0.9386, -0.5414, 0.9181, -0.5433, 0.9386, -0.5414, 0.9386, -0.5414, 0.9181, -0.5433, 0.4889, -0.5433, 0.9181, -0.5433, 0.9181, -0.5433, 0.4889, -0.5433, 0.9181, -0.5571, 0.4889, -0.5571, 0.4889, -0.5571, 0.9181, -0.5571, 0.9386, -0.559, 0.9181, -0.5571, 0.9181, -0.5571, 0.9386, -0.559, 0.9536, -0.564, 0.9386, -0.559, 0.9386, -0.559, 0.9536, -0.564, 0.959, -0.5709, 0.9536, -0.564, 0.9536, -0.564, 0.959, -0.5709, 0.959, -0.7156, 0.959, -0.5709, 0.959, -0.5709, 0.959, -0.7156, 0.9536, -0.7225, 0.959, -0.7156, 0.959, -0.7156, 0.9536, -0.7225, 0.9386, -0.7276, 0.9536, -0.7225, 0.9536, -0.7225, 0.9386, -0.7276, 0.9181, -0.7294, 0.9386, -0.7276, 0.9386, -0.7276, 0.9181, -0.7294, 0.4889, -0.7294, 0.9181, -0.7294, 0.9181, -0.7294, 0.4889, -0.7294, 0.4684, -0.7276, 0.4889, -0.7294, 0.4889, -0.7294, 0.4684, -0.7276, 0.4889, -0.1881, 0.4684, -0.1899, 0.4684, -0.1899, 0.4889, -0.1881, 0.9181, -0.1881, 0.4889, -0.1881, 0.4889, -0.1881, 0.9181, -0.1881, 0.9385, -0.1899, 0.9181, -0.1881, 0.9181, -0.1881, 0.9385, -0.1899, 0.9536, -0.195, 0.9385, -0.1899, 0.9385, -0.1899, 0.9536, -0.195, 0.959, -0.2018, 0.9536, -0.195, 0.9536, -0.195, 0.959, -0.2018, 0.959, -0.3466, 0.959, -0.2018, 0.959, -0.2018, 0.959, -0.3466, 0.9536, -0.3534, 0.959, -0.3466, 0.959, -0.3466, 0.9536, -0.3534, 0.9386, -0.3585, 0.9536, -0.3534, 0.9536, -0.3534, 0.9386, -0.3585, 0.9181, -0.3603, 0.9386, -0.3585, 0.9386, -0.3585, 0.9181, -0.3603, 1.014, 1.368, 1.014, 1.54, 1.014, 1.54, 1.014, 1.368, 0.0, 0.0, 0.0, 0.0, 0.0, 0.0, 0.0, 0.0, 0.0, 0.0, 0.0, 0.0, 0.0, 0.0, 0.0, 0.0, 0.0, 0.0, 0.0, 0.0, 0.0, 0.0, 0.0, 0.0, 0.0, 0.0, 0.0, 0.0, 0.0, 0.0, 0.0, 0.0, 0.0, 0.0, 0.0, 0.0, 0.0, 0.0, 0.0, 0.0, 0.0, 0.0, 0.0, 0.0, 0.0, 0.0, 0.0, 0.0, 0.0, 0.0, 0.0, 0.0, 0.0, 0.0, 0.0, 0.0, 0.0, 0.0, 0.0, 0.0, 0.0, 0.0, 0.0, 0.0, 0.0, 0.0, 0.0, 0.0, 0.0, 0.0, 0.0, 0.0, 0.0, 0.0, 0.0, 0.0, 0.0, 0.0, 0.0, 0.0, 0.0, 0.0, 0.0, 0.0, 0.0, 0.0, 0.0, 0.0])
me_cube_003.materials.append(mat_poliigon_stonequartzite_8060_2k)
me_cube_003.materials.append(mat_groundsand005_2k)
me_cube_003.materials.append(mat_poliigon_metalgalvanizedzinc_7184_2k)
me_cube_003.materials.append(mat_poliigon_concretewallcladding_7856_2k)
me_cube_003.materials.append(mat_tileszelligesquaresweathered001_2k)
me_cube_003.materials.append(mat_poliigon_clayceramicglossy_5212_2k)
me_cube_003.update()
me_cube_004 = bpy.data.meshes.new('Cube.004')
me_cube_004.from_pydata([(-1.067, -6.175, -1.29), (-1.067, -4.175, -1.29), (0.9326, -6.175, -1.29), (0.9326, -4.175, -1.29), (-0.7279, -5.836, 0.7103), (-1.067, -6.175, 0.3708), (-0.8976, -6.005, 0.6648), (-1.022, -6.13, 0.5406), (-0.7279, -4.515, 0.7103), (-1.067, -4.175, 0.3708), (-0.8976, -4.345, 0.6648), (-1.022, -4.221, 0.5406), (0.5931, -5.836, 0.7103), (0.9326, -6.175, 0.3708), (0.7628, -6.005, 0.6648), (0.8871, -6.13, 0.5406), (0.5931, -4.515, 0.7103), (0.9326, -4.175, 0.3708), (0.7628, -4.345, 0.6648), (0.8871, -4.221, 0.5406)], [], [(1, 3, 2, 0), (4, 8, 10, 6), (6, 10, 11, 7), (7, 11, 9, 5), (8, 16, 18, 10), (10, 18, 19, 11), (11, 19, 17, 9), (16, 12, 14, 18), (18, 14, 15, 19), (19, 15, 13, 17), (12, 4, 6, 14), (14, 6, 7, 15), (15, 7, 5, 13), (2, 13, 5, 0), (0, 5, 9, 1), (16, 8, 4, 12), (1, 9, 17, 3), (3, 17, 13, 2)])
_uv = me_cube_004.uv_layers.new(name='UVMap')
_uv.uv.foreach_set('vector', [0.125, 0.5, 0.375, 0.5, 0.375, 0.75, 0.125, 0.75, 0.8326, 0.7076, 0.8326, 0.5424, 0.8538, 0.5212, 0.8538, 0.7288, 0.8538, 0.7288, 0.8538, 0.5212, 0.8722, 0.5028, 0.8722, 0.7472, 0.625, 0.005686, 0.625, 0.25, 0.5826, 0.25, 0.5826, 0.0, 0.8326, 0.5424, 0.6674, 0.5424, 0.6462, 0.5212, 0.8538, 0.5212, 0.8538, 0.5212, 0.6462, 0.5212, 0.6158, 0.5014, 0.8722, 0.5028, 0.625, 0.25, 0.6158, 0.5014, 0.5826, 0.5, 0.5826, 0.25, 0.6674, 0.5424, 0.6674, 0.7076, 0.6462, 0.7288, 0.6462, 0.5212, 0.6462, 0.5212, 0.6462, 0.7288, 0.6158, 0.7486, 0.6158, 0.5014, 0.6158, 0.5014, 0.6158, 0.7486, 0.5826, 0.75, 0.5826, 0.5, 0.6674, 0.7076, 0.8326, 0.7076, 0.8538, 0.7288, 0.6462, 0.7288, 0.6462, 0.7288, 0.8538, 0.7288, 0.8722, 0.7472, 0.6158, 0.7486, 0.6158, 0.7486, 0.625, 0.9943, 0.5826, 1.0, 0.5826, 0.75, 0.375, 0.75, 0.5826, 0.75, 0.5826, 1.0, 0.375, 1.0, 0.375, 0.0, 0.5826, 0.0, 0.5826, 0.25, 0.375, 0.25, 0.6674, 0.5424, 0.8326, 0.5424, 0.8326, 0.7076, 0.6674, 0.7076, 0.375, 0.25, 0.5826, 0.25, 0.5826, 0.5, 0.375, 0.5, 0.375, 0.5, 0.5826, 0.5, 0.5826, 0.75, 0.375, 0.75])
me_cube_004.update()
me_cube_005 = bpy.data.meshes.new('Cube.005')
me_cube_005.from_pydata([(-1.0, -1.0, -1.0), (-1.0, -1.0, 1.0), (-1.0, 1.0, -1.0), (-1.0, 1.0, 1.0), (1.0, -1.0, -1.0), (1.0, -1.0, 1.0), (1.0, 1.0, -1.0), (1.0, 1.0, 1.0), (-1.0, 1.123, -1.0), (-1.0, 1.123, 1.0), (-1.0, 3.123, -1.0), (-1.0, 3.123, 1.0), (1.0, 1.123, -1.0), (1.0, 1.123, 1.0), (1.0, 3.123, -1.0), (1.0, 3.123, 1.0), (-1.0, -3.161, -1.0), (-1.0, -3.161, 1.0), (-1.0, -1.161, -1.0), (-1.0, -1.161, 1.0), (1.0, -3.161, -1.0), (1.0, -3.161, 1.0), (1.0, -1.161, -1.0), (1.0, -1.161, 1.0)], [], [(0, 1, 3, 2), (2, 3, 7, 6), (6, 7, 5, 4), (4, 5, 1, 0), (2, 6, 4, 0), (7, 3, 1, 5), (8, 9, 11, 10), (10, 11, 15, 14), (14, 15, 13, 12), (12, 13, 9, 8), (10, 14, 12, 8), (15, 11, 9, 13), (16, 17, 19, 18), (18, 19, 23, 22), (22, 23, 21, 20), (20, 21, 17, 16), (18, 22, 20, 16), (23, 19, 17, 21)])
_uv = me_cube_005.uv_layers.new(name='UVMap')
_uv.uv.foreach_set('vector', [0.375, 0.0, 0.625, 0.0, 0.625, 0.25, 0.375, 0.25, 0.375, 0.25, 0.625, 0.25, 0.625, 0.5, 0.375, 0.5, 0.375, 0.5, 0.625, 0.5, 0.625, 0.75, 0.375, 0.75, 0.375, 0.75, 0.625, 0.75, 0.625, 1.0, 0.375, 1.0, 0.125, 0.5, 0.375, 0.5, 0.375, 0.75, 0.125, 0.75, 0.625, 0.5, 0.875, 0.5, 0.875, 0.75, 0.625, 0.75, 0.375, 0.0, 0.625, 0.0, 0.625, 0.25, 0.375, 0.25, 0.375, 0.25, 0.625, 0.25, 0.625, 0.5, 0.375, 0.5, 0.375, 0.5, 0.625, 0.5, 0.625, 0.75, 0.375, 0.75, 0.375, 0.75, 0.625, 0.75, 0.625, 1.0, 0.375, 1.0, 0.125, 0.5, 0.375, 0.5, 0.375, 0.75, 0.125, 0.75, 0.625, 0.5, 0.875, 0.5, 0.875, 0.75, 0.625, 0.75, 0.375, 0.0, 0.625, 0.0, 0.625, 0.25, 0.375, 0.25, 0.375, 0.25, 0.625, 0.25, 0.625, 0.5, 0.375, 0.5, 0.375, 0.5, 0.625, 0.5, 0.625, 0.75, 0.375, 0.75, 0.375, 0.75, 0.625, 0.75, 0.625, 1.0, 0.375, 1.0, 0.125, 0.5, 0.375, 0.5, 0.375, 0.75, 0.125, 0.75, 0.625, 0.5, 0.875, 0.5, 0.875, 0.75, 0.625, 0.75])
me_cube_005.update()
me_cube_001 = bpy.data.meshes.new('Cube.001')
me_cube_001.from_pydata([(0.0, -0.5662, 2.997), (0.0, -0.5662, 3.439), (0.0, 0.221, 2.997), (0.0, 0.221, 3.439), (2.418, -0.5662, 2.997), (2.418, 0.221, 2.997), (1.402, 0.221, 3.439), (1.402, -0.5662, 3.439), (2.418, -0.5662, -0.9539), (2.418, 0.221, -0.9539), (1.402, -0.5662, -0.9539), (1.402, 0.221, -0.9539), (2.418, -0.5662, 3.167), (2.146, -0.5662, 3.439), (2.146, 0.221, 3.439), (2.418, 0.221, 3.167), (1.402, 0.221, 2.864), (1.27, 0.221, 2.997), (1.402, 0.221, 3.129), (1.534, 0.221, 2.997), (1.27, -0.5662, 2.997), (1.402, -0.5662, 2.864), (1.534, -0.5662, 2.997), (1.402, -0.5662, 3.129)], [], [(0, 1, 3, 2), (5, 4, 8, 9), (6, 3, 1, 7), (14, 13, 12, 15), (14, 6, 7, 13), (5, 15, 12, 4), (16, 17, 18, 19), (20, 21, 22, 23), (16, 21, 20, 17), (2, 3, 6, 18, 17), (16, 19, 5, 9, 11), (2, 17, 20, 0), (19, 18, 6, 14, 15, 5), (21, 16, 11, 10), (4, 12, 13, 7, 23, 22), (20, 23, 7, 1, 0), (4, 22, 21, 10, 8)])
_k = {(4, 8): 1.0, (5, 9): 1.0}
me_cube_001.attributes.new('crease_edge', 'FLOAT', 'EDGE').data.foreach_set('value', [_k.get((min(e.vertices), max(e.vertices)), 0.0) for e in me_cube_001.edges])
_uv = me_cube_001.uv_layers.new(name='UVMap')
_uv.uv.foreach_set('vector', [1.373, -0.5276, 1.373, -0.6405, 1.658, -0.6405, 1.658, -0.5276, 1.089, -0.4809, 1.373, -0.4809, 1.373, 0.9461, 1.089, 0.9461, 1.658, 1.108, 1.658, 1.615, 1.373, 1.615, 1.373, 1.108, 1.089, -0.6405, 1.373, -0.6405, 1.373, -0.5422, 1.089, -0.5422, 1.658, 0.8395, 1.658, 1.108, 1.373, 1.108, 1.373, 0.8395, 1.089, -0.4809, 1.089, -0.5422, 1.373, -0.5422, 1.373, -0.4809, -0.1512, -0.433, -0.199, -0.4809, -0.1512, -0.5287, -0.1033, -0.4809, 0.6304, -0.4809, 0.5825, -0.433, 0.5347, -0.4809, 0.5825, -0.5287, 1.658, -0.1357, 1.373, -0.1357, 1.373, -0.2033, 1.658, -0.2033, -0.6576, -0.4809, -0.6576, -0.6405, -0.1512, -0.6405, -0.1512, -0.5287, -0.199, -0.4809, -0.1512, -0.433, -0.1033, -0.4809, 0.2157, -0.4809, 0.2157, 0.9461, -0.1512, 0.9461, 1.658, -0.5276, 1.658, -0.2033, 1.373, -0.2033, 1.373, -0.5276, -0.1033, -0.4809, -0.1512, -0.5287, -0.1512, -0.6405, 0.1174, -0.6405, 0.2157, -0.5422, 0.2157, -0.4809, 1.373, -0.1357, 1.658, -0.1357, 1.658, 0.8395, 1.373, 0.8395, 0.2157, -0.4809, 0.2157, -0.5422, 0.314, -0.6405, 0.5825, -0.6405, 0.5825, -0.5287, 0.5347, -0.4809, 0.6304, -0.4809, 0.5825, -0.5287, 0.5825, -0.6405, 1.089, -0.6405, 1.089, -0.4809, 0.2157, -0.4809, 0.5347, -0.4809, 0.5825, -0.433, 0.5825, 0.9461, 0.2157, 0.9461])
me_cube_001.materials.append(mat_poliigon_metalpaintedmatte_7037_2k)
me_cube_001.update()
me_plane = bpy.data.meshes.new('Plane')
me_plane.from_pydata([(0.9974, -0.1022, 0.4961), (0.9974, -0.1022, -2.553e-05), (0.9974, -0.1022, 2.0), (0.9974, -0.1022, 2.0), (0.9974, -0.1022, -2.553e-05), (0.9974, -0.1022, 0.4961), (0.0, 0.0, -2.553e-05), (0.0, 0.0, 2.0), (0.0, 0.0, 0.4961), (0.0156, -0.1022, -2.553e-05), (0.0, -0.08663, -2.553e-05), (0.0, -0.08663, 2.0), (0.0156, -0.1022, 2.0), (0.0156, -0.1022, 0.4961), (0.0, -0.08663, 0.4961), (0.0, 0.0, -2.553e-05), (0.0, 0.0, 2.0), (0.0, 0.0, 0.4961), (0.0156, -0.1022, -2.553e-05), (0.0, -0.08663, -2.553e-05), (0.0, -0.08663, 2.0), (0.0156, -0.1022, 2.0), (0.0156, -0.1022, 0.4961), (0.0, -0.08663, 0.4961), (0.9974, -0.1022, 0.4961), (0.9974, -0.1022, 2.0), (0.9974, -0.1022, -2.553e-05), (0.0, 0.0, -2.553e-05), (0.0, 0.0, 2.0), (0.0, 0.0, 0.4961), (0.0156, -0.1022, -2.553e-05), (0.0, -0.08663, -2.553e-05), (0.0, -0.08663, 2.0), (0.0156, -0.1022, 2.0), (0.0156, -0.1022, 0.4961), (0.0, -0.08663, 0.4961), (0.9974, -0.1022, 0.4961), (0.9974, -0.1022, 2.0), (0.9974, -0.1022, -2.553e-05), (0.0, 0.0, -2.553e-05), (0.0, 0.0, 2.0), (0.0, 0.0, 0.4961), (0.0156, -0.1022, -2.553e-05), (0.0, -0.08663, -2.553e-05), (0.0, -0.08663, 2.0), (0.0156, -0.1022, 2.0), (0.0156, -0.1022, 0.4961), (0.0, -0.08663, 0.4961)], [], [(19, 23, 17, 15), (23, 19, 18, 22), (18, 4, 0, 22), (20, 23, 22, 21), (14, 10, 9, 13), (11, 14, 13, 12), (10, 14, 8, 6), (9, 1, 5, 13), (13, 5, 3, 12), (14, 11, 7, 8), (22, 0, 2, 21), (23, 20, 16, 17), (31, 35, 29, 27), (35, 31, 30, 34), (30, 26, 24, 34), (32, 35, 34, 33), (34, 24, 25, 33), (35, 32, 28, 29), (43, 47, 41, 39), (47, 43, 42, 46), (42, 38, 36, 46), (44, 47, 46, 45), (46, 36, 37, 45), (47, 44, 40, 41)])
_uv = me_plane.uv_layers.new(name='UVMap')
_uv.uv.foreach_set('vector', [0.0, 0.0, 0.0, 0.248, 0.0, 0.248, 0.0, 0.0, 0.0, 0.248, 0.0, 0.0, 0.01564, 0.0, 0.01564, 0.248, 0.01564, 0.0, 1.0, 0.0, 1.0, 0.248, 0.01564, 0.248, 0.0, 1.0, 0.0, 0.248, 0.01564, 0.248, 0.01564, 1.0, 0.0, 0.248, 0.0, 0.0, 0.01564, 0.0, 0.01564, 0.248, 0.0, 1.0, 0.0, 0.248, 0.01564, 0.248, 0.01564, 1.0, 0.0, 0.0, 0.0, 0.248, 0.0, 0.248, 0.0, 0.0, 0.01564, 0.0, 1.0, 0.0, 1.0, 0.248, 0.01564, 0.248, 0.01564, 0.248, 1.0, 0.248, 1.0, 1.0, 0.01564, 1.0, 0.0, 0.248, 0.0, 1.0, 0.0, 1.0, 0.0, 0.248, 0.01564, 0.248, 1.0, 0.248, 1.0, 1.0, 0.01564, 1.0, 0.0, 0.248, 0.0, 1.0, 0.0, 1.0, 0.0, 0.248, 0.0, 0.0, 0.0, 0.248, 0.0, 0.248, 0.0, 0.0, 0.0, 0.248, 0.0, 0.0, 0.01564, 0.0, 0.01564, 0.248, 0.01564, 0.0, 1.0, 0.0, 1.0, 0.248, 0.01564, 0.248, 0.0, 1.0, 0.0, 0.248, 0.01564, 0.248, 0.01564, 1.0, 0.01564, 0.248, 1.0, 0.248, 1.0, 1.0, 0.01564, 1.0, 0.0, 0.248, 0.0, 1.0, 0.0, 1.0, 0.0, 0.248, 0.0, 0.0, 0.0, 0.248, 0.0, 0.248, 0.0, 0.0, 0.0, 0.248, 0.0, 0.0, 0.01564, 0.0, 0.01564, 0.248, 0.01564, 0.0, 1.0, 0.0, 1.0, 0.248, 0.01564, 0.248, 0.0, 1.0, 0.0, 0.248, 0.01564, 0.248, 0.01564, 1.0, 0.01564, 0.248, 1.0, 0.248, 1.0, 1.0, 0.01564, 1.0, 0.0, 0.248, 0.0, 1.0, 0.0, 1.0, 0.0, 0.248])
me_plane.materials.append(mat_poliigon_metalsteelbrushed_7174_2k)
me_plane.update()
me_plane_001 = bpy.data.meshes.new('Plane.001')
me_plane_001.from_pydata([(0.004237, -0.09175, 0.5001), (0.004237, -0.09175, 2.004), (0.004237, -0.09175, 0.00407), (-0.9932, 0.0, 0.00407), (-0.9932, 0.0, 2.004), (-0.9932, 0.0, 0.5001), (-0.9776, -0.09175, 0.00407), (-0.9932, -0.07615, 0.00407), (-0.9932, -0.07615, 2.004), (-0.9776, -0.09175, 2.004), (-0.9776, -0.09175, 0.5001), (-0.9932, -0.07615, 0.5001)], [], [(7, 11, 5, 3), (11, 7, 6, 10), (6, 2, 0, 10), (8, 11, 10, 9), (10, 0, 1, 9), (11, 8, 4, 5)])
_uv = me_plane_001.uv_layers.new(name='UVMap')
_uv.uv.foreach_set('vector', [0.0, 0.0, 0.0, 0.248, 0.0, 0.248, 0.0, 0.0, 0.0, 0.248, 0.0, 0.0, 0.01564, 0.0, 0.01564, 0.248, 0.01564, 0.0, 1.0, 0.0, 1.0, 0.248, 0.01564, 0.248, 0.0, 1.0, 0.0, 0.248, 0.01564, 0.248, 0.01564, 1.0, 0.01564, 0.248, 1.0, 0.248, 1.0, 1.0, 0.01564, 1.0, 0.0, 0.248, 0.0, 1.0, 0.0, 1.0, 0.0, 0.248])
me_plane_001.materials.append(mat_poliigon_metalsteelbrushed_7174_2k)
me_plane_001.update()
arm_armature_001 = bpy.data.armatures.new('Armature.001')  # bones are not reproduced
arm_armature = bpy.data.armatures.new('Armature')  # bones are not reproduced

# ---- objects
ob_light = bpy.data.objects.new('Light', light_light)
ob_camera = bpy.data.objects.new('Camera', cam_camera)
ob_room = bpy.data.objects.new('room', me_cube_003)
ob_door = bpy.data.objects.new('door', me_cube_004)
ob_window = bpy.data.objects.new('window', me_cube_005)
ob_point = bpy.data.objects.new('Point', light_point)
ob_camera_001 = bpy.data.objects.new('Camera.001', cam_camera_001)
ob_door_frame = bpy.data.objects.new('door frame', me_cube_001)
ob_doorleft = bpy.data.objects.new('DoorLeft', arm_armature_001)
ob_doorright = bpy.data.objects.new('Doorright', arm_armature)
ob_leftdoor = bpy.data.objects.new('LeftDoor', me_plane)
ob_light_001 = bpy.data.objects.new('Light.001', light_light_001)
ob_rightdoor = bpy.data.objects.new('RightDoor', me_plane_001)
ob_empty = bpy.data.objects.new('Empty', None)

# ---- transforms, parenting, visibility, modifiers, constraints
ob_light.location = (4.076, 1.005, 5.904)
ob_light.rotation_euler = (0.6503, 0.05522, 1.866)
ob_light.lock_rotations_4d = False
ob_light.empty_display_type = 'ARROWS'
ob_light.color = (0.0, 0.0, 0.0, 0.0)
ob_light.lineart.crease_threshold = 0.0
ob_camera.location = (15.85, -7.69, 5.12)
ob_camera.rotation_euler = (1.5, -1.534e-05, 1.066)
ob_camera.lock_rotations_4d = False
ob_camera.empty_display_type = 'ARROWS'
ob_camera.color = (0.0, 0.0, 0.0, 0.0)
ob_camera.display_type = 'WIRE'
ob_camera.lineart.crease_threshold = 0.0
ob_room.location = (0.0, 0.0, 4.0)
ob_room.scale = (-5.04, -6.186, -3.276)
ob_door.location = (0.0, 11.25, 3.384)
ob_window.location = (3.852, -0.05215, 4.121)
ob_window.scale = (-1.665, -1.665, -1.665)
_m = ob_window.modifiers.new('Bevel', 'BEVEL')
_m.width = 0.16
_m.width_pct = 0.16
_m.segments = 3
ob_point.location = (0.0, 0.0, 6.265)
ob_camera_001.location = (0.5277, -16.93, 0.7672)
ob_camera_001.rotation_euler = (1.654, -3.478e-06, 0.04001)
ob_camera_001.lock_rotations_4d = False
ob_camera_001.empty_display_type = 'ARROWS'
ob_camera_001.color = (0.0, 0.0, 0.0, 0.0)
ob_camera_001.display_type = 'WIRE'
ob_camera_001.lineart.crease_threshold = 0.0
ob_door_frame.location = (-0.1643, 6.096, 2.465)
ob_door_frame.scale = (0.4179, 0.4179, 0.4179)
_m = ob_door_frame.modifiers.new('Mirror', 'MIRROR')
_m.use_axis = (True, True, False)
_m.use_clip = True
ob_doorleft.parent = ob_door_frame
ob_doorleft.matrix_parent_inverse = Matrix(((1.0, -0.0, 0.0, -0.0), (-0.0, 1.0, -0.0, 0.0), (0.0, -0.0, 1.0, -0.9573), (-0.0, 0.0, -0.0, 1.0)))
ob_doorleft.location = (-1.531, 0.0, 1.982)
ob_doorleft.rotation_euler = (3.142, -1.571, 0.0)
ob_doorleft.show_in_front = True
ob_doorright.parent = ob_door_frame
ob_doorright.matrix_parent_inverse = Matrix(((1.0, -0.0, 0.0, -0.0), (-0.0, 1.0, -0.0, 0.0), (0.0, -0.0, 1.0, -0.9573), (-0.0, 0.0, -0.0, 1.0)))
ob_doorright.location = (1.548, 0.0, 1.982)
ob_doorright.rotation_euler = (0.0, -1.571, 0.0)
ob_doorright.show_in_front = True
ob_leftdoor.parent = ob_doorright
ob_leftdoor.matrix_parent_inverse = Matrix(((7.55e-08, 0.0, 1.0, -1.982), (-1.0, 0.0, 7.55e-08, 0.5483), (0.0, -1.0, 0.0, -0.0), (0.0, 0.0, -0.0, 1.0)))
ob_leftdoor.location = (0.0, 1.49e-08, 0.0)
ob_leftdoor.scale = (1.5, 2.0, 2.0)
_m = ob_leftdoor.modifiers.new('Mirror', 'MIRROR')
_m.use_axis = (False, True, False)
_m.use_clip = True
ob_light_001.location = (4.076, 1.005, 5.904)
ob_light_001.rotation_euler = (0.6503, 0.05522, 1.866)
ob_light_001.lock_rotations_4d = False
ob_light_001.empty_display_type = 'ARROWS'
ob_light_001.color = (0.0, 0.0, 0.0, 0.0)
ob_light_001.lineart.crease_threshold = 0.0
ob_rightdoor.parent = ob_doorleft
ob_rightdoor.matrix_parent_inverse = Matrix(((7.55e-08, -0.0, 1.0, -1.982), (1.0, -3.258e-07, -7.55e-08, 0.5308), (3.258e-07, 1.0, -2.46e-14, 4.988e-07), (-0.0, 0.0, 0.0, 1.0)))
ob_rightdoor.location = (-1.5, 1.49e-08, 0.0)
ob_rightdoor.rotation_euler = (0.0, 0.0, 3.142)
ob_rightdoor.scale = (1.5, 2.0, 2.0)
_m = ob_rightdoor.modifiers.new('Mirror', 'MIRROR')
_m.use_axis = (False, True, False)
_m.use_clip = True
ob_empty.location = (17.99, 1.688, 4.586)
ob_empty.rotation_euler = (1.459, -0.01675, -1.406)
ob_empty.scale = (11.21, 11.21, 11.21)
ob_empty.empty_display_type = 'IMAGE'
ob_empty.empty_display_size = 5.0

# ---- collection membership
col_collection.objects.link(ob_light)
col_collection.objects.link(ob_camera)
col_collection.objects.link(ob_room)
col_collection.objects.link(ob_door)
col_collection.objects.link(ob_window)
col_collection.objects.link(ob_point)
col_collection.objects.link(ob_camera_001)
col_collection.objects.link(ob_door_frame)
col_collection.objects.link(ob_doorleft)
col_collection.objects.link(ob_doorright)
col_collection.objects.link(ob_leftdoor)
col_collection.objects.link(ob_light_001)
col_collection.objects.link(ob_rightdoor)
col_collection.objects.link(ob_empty)

# ---- scene / render settings (as saved in the file)
scene.camera = ob_camera
scene.frame_start = 1; scene.frame_end = 50; scene.frame_set(7)
scene.render.engine = 'BLENDER_EEVEE_NEXT'
scene.render.bake_bias = 0.0
scene.render.bake_samples = 0
scene.cycles.sampling_pattern = 'TABULATED_SOBOL'
scene.eevee.use_volume_custom_range = False
bpy.context.view_layer.update()
